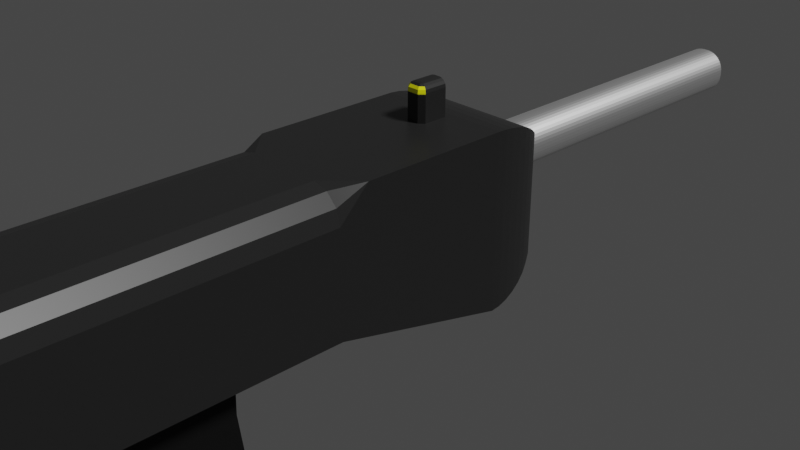 # Source: rifle.blend  (saved by Blender 2.80.74; exported with 4.5.12 LTS)
import bpy
from mathutils import Matrix  # noqa: F401  (used for matrix-valued properties, if any)

bpy.ops.wm.read_factory_settings(use_empty=True)
scene = bpy.context.scene
scene.name = 'Scene'

# ---- collections
col_collection = bpy.data.collections.new('Collection'); scene.collection.children.link(col_collection)

# ---- materials (node trees are filled in below, after node groups)
mat_material = bpy.data.materials.new('Material')
mat_material.alpha_threshold = 0.0
mat_material.line_color = (0.0, 0.0, 0.0, 1.0)
mat_material_001 = bpy.data.materials.new('Material.001')
mat_material_002 = bpy.data.materials.new('Material.002')
mat_material_003 = bpy.data.materials.new('Material.003')

# ---- material node trees
mat_material.use_nodes = True; mat_material.node_tree.nodes.clear()
_N = mat_material.node_tree.nodes; _L = mat_material.node_tree.links
n0 = _N.new('ShaderNodeOutputMaterial'); n0.name = 'Material Output'; n0.location = (300, 300)
n1 = _N.new('ShaderNodeBsdfPrincipled'); n1.name = 'Principled BSDF'; n1.location = (10, 300)
n1.distribution = 'GGX'
n1.subsurface_method = 'BURLEY'
n1.inputs[0].default_value = (0.02634, 0.02634, 0.02634, 1.0)
n1.inputs[1].default_value = 0.4318
n1.inputs[2].default_value = 0.4182
n1.inputs[3].default_value = 1.45
n1.inputs[27].default_value = (0.0, 0.0, 0.0, 1.0)
n1.inputs[28].default_value = 1.0
_L.new(n1.outputs[0], n0.inputs[0])
n0.is_active_output = True
mat_material_001.use_nodes = True; mat_material_001.node_tree.nodes.clear()
_N = mat_material_001.node_tree.nodes; _L = mat_material_001.node_tree.links
n0 = _N.new('ShaderNodeOutputMaterial'); n0.name = 'Material Output'; n0.location = (300, 300)
n1 = _N.new('ShaderNodeBsdfPrincipled'); n1.name = 'Principled BSDF'; n1.location = (10, 300)
n1.distribution = 'GGX'
n1.subsurface_method = 'BURLEY'
n1.inputs[0].default_value = (1.0, 1.0, 1.0, 1.0)
n1.inputs[1].default_value = 1.0
n1.inputs[2].default_value = 0.4636
n1.inputs[3].default_value = 1.45
n1.inputs[27].default_value = (0.0, 0.0, 0.0, 1.0)
n1.inputs[28].default_value = 1.0
_L.new(n1.outputs[0], n0.inputs[0])
n0.is_active_output = True
mat_material_002.use_nodes = True; mat_material_002.node_tree.nodes.clear()
_N = mat_material_002.node_tree.nodes; _L = mat_material_002.node_tree.links
n0 = _N.new('ShaderNodeOutputMaterial'); n0.name = 'Material Output'; n0.location = (300, 300)
n1 = _N.new('ShaderNodeBsdfPrincipled'); n1.name = 'Principled BSDF'; n1.location = (10, 300)
n1.distribution = 'GGX'
n1.subsurface_method = 'BURLEY'
n1.inputs[0].default_value = (0.0, 0.0, 0.0, 1.0)
n1.inputs[1].default_value = 0.4409
n1.inputs[2].default_value = 0.7682
n1.inputs[3].default_value = 1.45
n1.inputs[27].default_value = (0.0, 0.0, 0.0, 1.0)
n1.inputs[28].default_value = 1.0
_L.new(n1.outputs[0], n0.inputs[0])
n0.is_active_output = True
mat_material_003.use_nodes = True; mat_material_003.node_tree.nodes.clear()
_N = mat_material_003.node_tree.nodes; _L = mat_material_003.node_tree.links
n0 = _N.new('ShaderNodeOutputMaterial'); n0.name = 'Material Output'; n0.location = (300, 300)
n1 = _N.new('ShaderNodeBsdfPrincipled'); n1.name = 'Principled BSDF'; n1.location = (10, 300)
n1.distribution = 'GGX'
n1.subsurface_method = 'BURLEY'
n1.inputs[0].default_value = (1.0, 1.0, 0.0, 1.0)
n1.inputs[3].default_value = 1.45
n1.inputs[27].default_value = (0.0, 0.0, 0.0, 1.0)
n1.inputs[28].default_value = 1.0
_L.new(n1.outputs[0], n0.inputs[0])
n0.is_active_output = True

# ---- world
world_world = bpy.data.worlds.new('World'); scene.world = world_world
world_world.use_nodes = True; world_world.node_tree.nodes.clear()
_N = world_world.node_tree.nodes; _L = world_world.node_tree.links
n0 = _N.new('ShaderNodeOutputWorld'); n0.name = 'World Output'; n0.location = (300, 300)
n1 = _N.new('ShaderNodeBackground'); n1.name = 'Background'; n1.location = (10, 300)
n1.inputs[0].default_value = (0.05088, 0.05088, 0.05088, 1.0)
_L.new(n1.outputs[0], n0.inputs[0])
n0.is_active_output = True
world_world.color = (0.05088, 0.05088, 0.05088)
world_world.use_sun_shadow = False
world_world.sun_shadow_jitter_overblur = 0.0

# ---- cameras
cam_camera = bpy.data.cameras.new('Camera')
cam_camera.clip_end = 100.0
cam_camera.ortho_scale = 7.314

# ---- lights
light_light = bpy.data.lights.new('Light', 'SUN')
light_light.transmission_factor = 0.0
light_light.angle = 0.1993
light_light.energy = 3.0
light_light.shadow_soft_size = 0.1
light_light.shadow_cascade_max_distance = 1000.0

# ---- meshes
me_cube = bpy.data.meshes.new('Cube')
me_cube.from_pydata([(0.4853, -4.334, -0.5377), (-0.4853, -4.334, -0.5377), (0.536, 1.418, -0.7), (-0.536, 1.418, -0.7), (0.536, 1.418, 0.7), (-0.536, 1.418, 0.7), (0.02001, 1.418, 0.07423), (0.2656, 1.418, 0.3198), (0.3857, 1.418, -0.1399), (0.05495, 1.418, 0.07673), (0.08919, 1.418, 0.08418), (0.122, 1.418, 0.09642), (0.1528, 1.418, 0.1132), (0.1808, 1.418, 0.1342), (0.2056, 1.418, 0.159), (0.2266, 1.418, 0.187), (0.2434, 1.418, 0.2178), (0.2556, 1.418, 0.2506), (0.2631, 1.418, 0.2849), (-0.2656, 1.418, 0.3198), (-0.02001, 1.418, 0.07423), (-0.3857, 1.418, -0.1399), (-0.2631, 1.418, 0.2849), (-0.2556, 1.418, 0.2506), (-0.2434, 1.418, 0.2178), (-0.2266, 1.418, 0.187), (-0.2056, 1.418, 0.159), (-0.1808, 1.418, 0.1342), (-0.1528, 1.418, 0.1132), (-0.122, 1.418, 0.09642), (-0.08919, 1.418, 0.08418), (-0.05495, 1.418, 0.07673), (0.2656, 1.418, 0.3598), (0.02001, 1.418, 0.6054), (0.5055, 1.418, 0.6576), (0.2631, 1.418, 0.3948), (0.2556, 1.418, 0.429), (0.2434, 1.418, 0.4618), (0.2266, 1.418, 0.4926), (0.2056, 1.418, 0.5206), (0.1808, 1.418, 0.5454), (0.1528, 1.418, 0.5664), (0.122, 1.418, 0.5832), (0.08919, 1.418, 0.5954), (0.05495, 1.418, 0.6029), (-0.02001, 1.418, 0.6054), (-0.2656, 1.418, 0.3598), (-0.5055, 1.418, 0.6576), (-0.05495, 1.418, 0.6029), (-0.08919, 1.418, 0.5954), (-0.122, 1.418, 0.5832), (-0.1528, 1.418, 0.5664), (-0.1808, 1.418, 0.5454), (-0.2056, 1.418, 0.5206), (-0.2266, 1.418, 0.4926), (-0.2434, 1.418, 0.4618), (-0.2556, 1.418, 0.429), (-0.2631, 1.418, 0.3948), (0.1951, 5.418, 0.3223), (0.01749, 5.418, 0.1447), (0.1931, 5.418, 0.2949), (0.1878, 5.418, 0.2705), (0.1791, 5.418, 0.2472), (0.1671, 5.418, 0.2253), (0.1522, 5.418, 0.2053), (0.1345, 5.418, 0.1876), (0.1146, 5.418, 0.1727), (0.09265, 5.418, 0.1607), (0.06927, 5.418, 0.152), (0.04489, 5.418, 0.1467), (-0.01749, 5.418, 0.1447), (-0.1951, 5.418, 0.3223), (-0.04489, 5.418, 0.1467), (-0.06927, 5.418, 0.152), (-0.09265, 5.418, 0.1607), (-0.1146, 5.418, 0.1727), (-0.1345, 5.418, 0.1876), (-0.1522, 5.418, 0.2053), (-0.1671, 5.418, 0.2253), (-0.1791, 5.418, 0.2472), (-0.1878, 5.418, 0.2705), (-0.1931, 5.418, 0.2949), (0.01749, 5.418, 0.5349), (0.1951, 5.418, 0.3573), (0.04489, 5.418, 0.5329), (0.06927, 5.418, 0.5276), (0.09265, 5.418, 0.5189), (0.1146, 5.418, 0.5069), (0.1345, 5.418, 0.492), (0.1522, 5.418, 0.4743), (0.1671, 5.418, 0.4544), (0.1791, 5.418, 0.4325), (0.1878, 5.418, 0.4091), (0.1931, 5.418, 0.3847), (-0.1951, 5.418, 0.3573), (-0.01749, 5.418, 0.5349), (-0.1931, 5.418, 0.3847), (-0.1878, 5.418, 0.4091), (-0.1791, 5.418, 0.4325), (-0.1671, 5.418, 0.4544), (-0.1522, 5.418, 0.4743), (-0.1345, 5.418, 0.492), (-0.1146, 5.418, 0.5069), (-0.09265, 5.418, 0.5189), (-0.06927, 5.418, 0.5276), (-0.04489, 5.418, 0.5329), (0.5903, 1.319, 0.7708), (0.7658, 0.6069, 1.0), (0.6357, 1.223, 0.8301), (0.678, 1.107, 0.8854), (0.7144, 0.9784, 0.9329), (0.7423, 0.8462, 0.9693), (0.7598, 0.7195, 0.9922), (0.5903, 1.319, -0.7708), (0.7658, 0.6069, -1.0), (0.6069, 1.0, -1.0), (0.6357, 1.223, -0.8301), (0.678, 1.107, -0.8854), (0.7144, 0.9784, -0.9329), (0.7423, 0.8462, -0.9693), (0.7598, 0.7195, -0.9922), (-0.7658, 0.6069, 1.0), (-0.5903, 1.319, 0.7708), (-0.7598, 0.7195, 0.9922), (-0.7423, 0.8462, 0.9693), (-0.7144, 0.9784, 0.9329), (-0.678, 1.107, 0.8854), (-0.6357, 1.223, 0.8301), (-0.7658, 0.6069, -1.0), (-0.5903, 1.319, -0.7708), (-0.6069, 1.0, -1.0), (-0.7598, 0.7195, -0.9922), (-0.7423, 0.8462, -0.9693), (-0.7144, 0.9784, -0.9329), (-0.678, 1.107, -0.8854), (-0.6357, 1.223, -0.8301), (0.4853, -2.424, -0.5217), (-0.4853, -2.424, -0.5217), (0.7658, -1.419, -0.5), (-0.7658, -1.419, -0.5), (0.2123, -9.45, 0.8053), (0.1995, -9.45, 0.8103), (0.2064, -9.45, 0.238), (-0.2064, -9.45, 0.238), (-0.4853, -2.438, -0.9471), (-0.4853, -2.386, -1.357), (-0.4853, -2.279, -1.749), (-0.4853, -2.125, -2.124), (-0.4853, -1.933, -2.483), (-0.4853, -1.711, -2.829), (-0.4853, -1.465, -3.166), (-0.4853, -1.205, -3.498), (-0.4853, -3.023, -4.09), (-0.4853, -3.289, -3.739), (-0.4853, -3.544, -3.372), (-0.4853, -3.779, -2.982), (-0.4853, -3.986, -2.566), (-0.4853, -4.155, -2.122), (-0.4853, -4.276, -1.646), (-0.4853, -4.34, -1.14), (0.4853, -3.023, -4.09), (0.4853, -3.289, -3.739), (0.4853, -3.544, -3.372), (0.4853, -3.779, -2.982), (0.4853, -3.986, -2.566), (0.4853, -4.155, -2.122), (0.4853, -4.276, -1.646), (0.4853, -4.34, -1.14), (0.4853, -2.438, -0.9471), (0.4853, -2.386, -1.357), (0.4853, -2.279, -1.749), (0.4853, -2.125, -2.124), (0.4853, -1.933, -2.483), (0.4853, -1.711, -2.829), (0.4853, -1.465, -3.166), (0.4853, -1.205, -3.498), (0.7658, -5.445, 0.6637), (0.4295, -5.445, 1.0), (0.7207, -5.445, 0.8319), (0.5976, -5.445, 0.9549), (-0.4295, -5.445, 1.0), (-0.7658, -5.445, 0.6637), (-0.5976, -5.445, 0.9549), (-0.7207, -5.445, 0.8319), (0.4295, -1.419, 1.0), (0.7658, -1.419, 0.6637), (0.7658, -1.083, 1.0), (0.5976, -1.419, 0.9549), (0.7207, -1.419, 0.8319), (-0.7658, -1.419, 0.6637), (-0.4295, -1.419, 1.0), (-0.7658, -1.083, 1.0), (-0.7207, -1.419, 0.8319), (-0.5976, -1.419, 0.9549), (0.4295, -8.487, 1.0), (0.5976, -8.487, 0.9549), (0.7207, -8.487, 0.8319), (0.7658, -8.487, 0.6637), (-0.7658, -8.487, 0.6637), (-0.7207, -8.487, 0.8319), (-0.5976, -8.487, 0.9549), (-0.4295, -8.487, 1.0), (-0.7658, -5.445, -0.5), (0.7658, -5.445, -0.5), (-0.7658, -8.487, -0.5), (0.7658, -8.487, -0.5), (-0.07245, -6.841, -0.6777), (-0.42, -7.188, -0.6777), (-0.503, -6.506, -0.6351), (-0.1799, -6.858, -0.6777), (-0.2768, -6.907, -0.6777), (-0.3537, -6.984, -0.6777), (-0.403, -7.081, -0.6777), (0.42, -7.188, -0.6777), (0.07245, -6.841, -0.6777), (0.503, -6.506, -0.6351), (0.403, -7.081, -0.6777), (0.3537, -6.984, -0.6777), (0.2768, -6.907, -0.6777), (0.1799, -6.858, -0.6777), (-0.42, -7.914, -0.6777), (-0.192, -8.142, -0.6777), (-0.5717, -8.293, -0.5998), (-0.4027, -8.001, -0.6777), (-0.3532, -8.075, -0.6777), (-0.2792, -8.124, -0.6777), (0.192, -8.142, -0.6777), (0.42, -7.914, -0.6777), (0.5717, -8.293, -0.5998), (0.2792, -8.124, -0.6777), (0.3532, -8.075, -0.6777), (0.4027, -8.001, -0.6777), (-0.1854, -7.646, -2.558), (-0.42, -7.573, -2.326), (-0.2752, -7.634, -2.54), (-0.3513, -7.617, -2.49), (-0.4022, -7.595, -2.415), (-0.05398, -7.514, -2.558), (-0.07245, -7.226, -2.327), (-0.06105, -7.42, -2.54), (-0.06704, -7.332, -2.49), (-0.07104, -7.264, -2.415), (-0.1771, -7.593, -2.558), (-0.403, -7.465, -2.326), (-0.2635, -7.561, -2.54), (-0.3369, -7.525, -2.49), (-0.3858, -7.492, -2.415), (-0.1614, -7.562, -2.558), (-0.3537, -7.369, -2.326), (-0.235, -7.505, -2.54), (-0.2974, -7.448, -2.49), (-0.339, -7.4, -2.415), (-0.1371, -7.538, -2.558), (-0.2768, -7.292, -2.327), (-0.1906, -7.46, -2.54), (-0.2359, -7.386, -2.49), (-0.2661, -7.327, -2.415), (-0.1064, -7.522, -2.558), (-0.1799, -7.243, -2.327), (-0.1345, -7.432, -2.54), (-0.1584, -7.347, -2.49), (-0.1743, -7.28, -2.415), (0.05398, -7.514, -2.558), (0.07245, -7.226, -2.327), (0.06105, -7.42, -2.54), (0.06704, -7.332, -2.49), (0.07104, -7.264, -2.415), (0.1854, -7.646, -2.558), (0.42, -7.573, -2.326), (0.2752, -7.634, -2.54), (0.3513, -7.617, -2.49), (0.4022, -7.595, -2.415), (0.1064, -7.522, -2.558), (0.1799, -7.243, -2.327), (0.1345, -7.432, -2.54), (0.1584, -7.347, -2.49), (0.1743, -7.28, -2.415), (0.1371, -7.538, -2.558), (0.2768, -7.292, -2.327), (0.1906, -7.46, -2.54), (0.2359, -7.386, -2.49), (0.2661, -7.327, -2.415), (0.1614, -7.562, -2.558), (0.3537, -7.369, -2.326), (0.235, -7.505, -2.54), (0.2974, -7.448, -2.49), (0.339, -7.4, -2.415), (0.1771, -7.593, -2.558), (0.403, -7.465, -2.326), (0.2635, -7.561, -2.54), (0.3369, -7.525, -2.49), (0.3858, -7.492, -2.415), (-0.1688, -8.346, -2.558), (-0.192, -8.527, -2.327), (-0.1777, -8.432, -2.54), (-0.1852, -8.496, -2.49), (-0.1902, -8.529, -2.415), (-0.1854, -8.329, -2.558), (-0.42, -8.298, -2.326), (-0.2752, -8.334, -2.54), (-0.3513, -8.33, -2.49), (-0.4022, -8.317, -2.415), (-0.1877, -8.342, -2.558), (-0.2792, -8.509, -2.327), (-0.2227, -8.423, -2.54), (-0.2524, -8.483, -2.49), (-0.2723, -8.513, -2.415), (-0.1841, -8.345, -2.558), (-0.3532, -8.46, -2.326), (-0.2488, -8.405, -2.54), (-0.3037, -8.448, -2.49), (-0.3404, -8.468, -2.415), (-0.1816, -8.348, -2.558), (-0.4027, -8.386, -2.326), (-0.2662, -8.379, -2.54), (-0.3379, -8.397, -2.49), (-0.3859, -8.399, -2.415), (0.1854, -8.329, -2.558), (0.42, -8.298, -2.326), (0.2752, -8.334, -2.54), (0.3513, -8.33, -2.49), (0.4022, -8.317, -2.415), (0.1688, -8.346, -2.558), (0.192, -8.527, -2.327), (0.1777, -8.432, -2.54), (0.1852, -8.496, -2.49), (0.1902, -8.529, -2.415), (0.1816, -8.348, -2.558), (0.4027, -8.386, -2.326), (0.2662, -8.379, -2.54), (0.3379, -8.397, -2.49), (0.3859, -8.399, -2.415), (0.1841, -8.345, -2.558), (0.3532, -8.46, -2.326), (0.2488, -8.405, -2.54), (0.3037, -8.448, -2.49), (0.3404, -8.468, -2.415), (0.1877, -8.342, -2.558), (0.2792, -8.509, -2.327), (0.2227, -8.423, -2.54), (0.2524, -8.483, -2.49), (0.2723, -8.513, -2.415), (-0.4853, -2.986, -4.136), (-0.1212, -2.405, -4.315), (-0.4762, -2.925, -4.199), (-0.4492, -2.849, -4.252), (-0.4059, -2.764, -4.294), (-0.3482, -2.672, -4.322), (-0.2792, -2.578, -4.336), (-0.2022, -2.488, -4.333), (0.1212, -2.405, -4.315), (0.4853, -2.986, -4.136), (0.2022, -2.488, -4.333), (0.2792, -2.578, -4.336), (0.3482, -2.672, -4.322), (0.4059, -2.764, -4.294), (0.4492, -2.849, -4.252), (0.4762, -2.925, -4.199), (0.1212, -1.281, -3.945), (0.4853, -1.172, -3.539), (0.2022, -1.21, -3.912), (0.2792, -1.154, -3.866), (0.3482, -1.117, -3.81), (0.4059, -1.099, -3.746), (0.4492, -1.103, -3.677), (0.4762, -1.128, -3.607), (-0.4853, -1.172, -3.539), (-0.1212, -1.281, -3.945), (-0.4762, -1.128, -3.607), (-0.4492, -1.103, -3.677), (-0.4059, -1.099, -3.746), (-0.3482, -1.117, -3.81), (-0.2792, -1.154, -3.866), (-0.2022, -1.21, -3.912), (0.2029, -9.45, 0.8189), (0.2064, -9.45, 0.8004), (-0.2064, -9.45, 0.8004), (-0.2029, -9.45, 0.8189), (-0.2123, -9.45, 0.8053), (-0.1995, -9.45, 0.8103), (0.58, -9.45, 0.6459), (0.58, -9.45, -0.2356), (-0.58, -9.45, 0.6459), (-0.5459, -9.45, 0.7732), (-0.4527, -9.45, 0.8664), (-0.3253, -9.45, 0.9006), (0.4527, -9.45, 0.8664), (0.5459, -9.45, 0.7732), (-0.58, -9.45, -0.2356), (0.3253, -9.45, 0.9006), (0.2064, -12.45, 0.8004), (-0.2064, -12.45, 0.8004), (-0.2029, -12.45, 0.8189), (-0.2123, -12.45, 0.8053), (-0.1995, -12.45, 0.8103), (0.2123, -12.45, 0.8053), (0.2029, -12.45, 0.8189), (0.1995, -12.45, 0.8103), (0.2064, -12.95, 0.8004), (0.2064, -12.95, 0.238), (-0.2064, -12.95, 0.8004), (-0.2029, -12.95, 0.8189), (-0.2123, -12.95, 0.8053), (-0.1995, -12.95, 0.8103), (0.2123, -12.95, 0.8053), (0.2029, -12.95, 0.8189), (-0.2064, -12.95, 0.238), (0.1995, -12.95, 0.8103), (0.2064, -11.82, -0.4896), (0.2064, -11.38, -0.1505), (0.2064, -11.87, 0.0359), (0.2064, -11.98, -0.1076), (-0.2064, -11.38, -0.1505), (-0.2064, -11.82, -0.4896), (-0.2064, -11.98, -0.1076), (-0.2064, -11.87, 0.0359), (0.4295, -8.448, 1.0), (-0.4295, -8.448, 1.0), (0.0, -8.448, 1.0), (0.0, -8.214, 1.1), (-0.4295, -8.214, 1.1), (0.0, -8.448, 1.1), (-0.4295, -8.448, 1.1), (0.4295, -8.448, 1.1), (0.4295, -8.214, 1.1), (-0.2074, -8.214, 1.1), (-0.4221, -8.214, 1.1), (-0.2074, -8.448, 1.1), (-0.4221, -8.448, 1.1), (0.4221, -8.448, 1.1), (0.4221, -8.214, 1.1), (0.2074, -8.448, 1.1), (0.2074, -8.214, 1.1), (-0.2074, -8.214, 1.3), (-0.4221, -8.214, 1.3), (-0.2074, -8.448, 1.3), (-0.4221, -8.448, 1.3), (0.4221, -8.448, 1.3), (0.4221, -8.214, 1.3), (0.2074, -8.448, 1.3), (0.2074, -8.214, 1.3), (-0.4221, -8.214, 1.4), (-0.4221, -8.448, 1.4), (0.4221, -8.448, 1.4), (0.4221, -8.214, 1.4), (-0.1245, 0.5104, 1.0), (0.1245, 0.5104, 1.0), (0.1245, 0.2357, 1.0), (0.06985, 0.181, 1.0), (-0.06985, 0.181, 1.0), (-0.1245, 0.2357, 1.0), (-0.1245, 0.5104, 1.3), (0.1245, 0.5104, 1.3), (0.1245, 0.2357, 1.3), (0.06985, 0.181, 1.3), (-0.06985, 0.181, 1.3), (-0.1245, 0.2357, 1.3), (0.4295, -8.136, 1.0), (0.4295, -8.214, 1.078), (0.4295, -8.292, 1.0), (0.4295, -8.166, 1.006), (0.4295, -8.191, 1.023), (0.4295, -8.208, 1.048), (-0.4295, -8.214, 1.078), (-0.4295, -8.136, 1.0), (-0.4295, -8.292, 1.0), (-0.4295, -8.208, 1.048), (-0.4295, -8.191, 1.023), (-0.4295, -8.166, 1.006), (0.0, -8.214, 1.078), (0.0, -8.136, 1.0), (0.0, -8.208, 1.048), (0.0, -8.191, 1.023), (0.0, -8.166, 1.006), (-0.4221, -8.214, 1.4), (-0.2074, -8.214, 1.3), (-0.3399, -8.214, 1.392), (-0.2703, -8.214, 1.371), (-0.2237, -8.214, 1.338), (-0.2074, -8.448, 1.3), (-0.4221, -8.448, 1.4), (-0.2237, -8.448, 1.338), (-0.2703, -8.448, 1.371), (-0.3399, -8.448, 1.392), (0.4221, -8.448, 1.4), (0.2074, -8.448, 1.3), (0.3399, -8.448, 1.392), (0.2703, -8.448, 1.371), (0.2237, -8.448, 1.338), (0.2074, -8.214, 1.3), (0.4221, -8.214, 1.4), (0.2237, -8.214, 1.338), (0.2703, -8.214, 1.371), (0.3399, -8.214, 1.392), (-0.1245, 0.5104, 1.311), (-0.03571, 0.5104, 1.4), (-0.1178, 0.5104, 1.345), (-0.09852, 0.5104, 1.374), (-0.0697, 0.5104, 1.393), (0.03571, 0.5104, 1.4), (0.1245, 0.5104, 1.311), (0.0697, 0.5104, 1.393), (0.09852, 0.5104, 1.374), (0.1178, 0.5104, 1.345), (0.1245, 0.2357, 1.311), (0.03571, 0.2725, 1.4), (0.1178, 0.2385, 1.345), (0.09852, 0.2465, 1.374), (0.0697, 0.2584, 1.393), (0.03305, 0.2698, 1.4), (0.06985, 0.181, 1.311), (0.04713, 0.2358, 1.393), (0.05907, 0.207, 1.374), (0.06704, 0.1878, 1.345), (-0.06985, 0.181, 1.311), (-0.03305, 0.2698, 1.4), (-0.06704, 0.1878, 1.345), (-0.05907, 0.207, 1.374), (-0.04713, 0.2358, 1.393), (-0.03571, 0.2725, 1.4), (-0.1245, 0.2357, 1.311), (-0.0697, 0.2584, 1.393), (-0.09852, 0.2465, 1.374), (-0.1178, 0.2385, 1.345), (-0.06771, -12.59, -1.762), (-0.2064, -12.38, -1.628), (-0.137, -12.51, -1.744), (-0.1878, -12.44, -1.695), (0.2064, -12.38, -1.628), (0.06771, -12.59, -1.762), (0.1878, -12.44, -1.695), (0.137, -12.51, -1.744), (-0.2064, -12.95, -1.627), (-0.06771, -12.81, -1.762), (-0.1878, -12.93, -1.695), (-0.137, -12.88, -1.744), (0.06771, -12.81, -1.762), (0.2064, -12.95, -1.627), (0.137, -12.88, -1.744), (0.1878, -12.93, -1.695), (-0.02001, 5.418, 0.6054), (-0.05495, 5.418, 0.6029), (-0.08919, 5.418, 0.5954), (-0.122, 5.418, 0.5832), (-0.1528, 5.418, 0.5664), (-0.1808, 5.418, 0.5454), (-0.2056, 5.418, 0.5206), (-0.2266, 5.418, 0.4926), (-0.2434, 5.418, 0.4618), (-0.2556, 5.418, 0.429), (-0.2631, 5.418, 0.3948), (-0.2656, 5.418, 0.3598), (-0.05495, 5.418, 0.07673), (-0.02001, 5.418, 0.07423), (-0.08919, 5.418, 0.08418), (-0.122, 5.418, 0.09642), (-0.1528, 5.418, 0.1132), (-0.1808, 5.418, 0.1342), (-0.2056, 5.418, 0.159), (-0.2266, 5.418, 0.187), (-0.2434, 5.418, 0.2178), (-0.2556, 5.418, 0.2506), (-0.2631, 5.418, 0.2849), (-0.2656, 5.418, 0.3198), (0.2631, 5.418, 0.2849), (0.2656, 5.418, 0.3198), (0.2556, 5.418, 0.2506), (0.2434, 5.418, 0.2178), (0.2266, 5.418, 0.187), (0.2056, 5.418, 0.159), (0.1808, 5.418, 0.1342), (0.1528, 5.418, 0.1132), (0.122, 5.418, 0.09642), (0.08919, 5.418, 0.08418), (0.05495, 5.418, 0.07673), (0.02001, 5.418, 0.07423), (0.2656, 5.418, 0.3598), (0.2631, 5.418, 0.3948), (0.2556, 5.418, 0.429), (0.2434, 5.418, 0.4618), (0.2266, 5.418, 0.4926), (0.2056, 5.418, 0.5206), (0.1808, 5.418, 0.5454), (0.1528, 5.418, 0.5664), (0.122, 5.418, 0.5832), (0.08919, 5.418, 0.5954), (0.05495, 5.418, 0.6029), (0.02001, 5.418, 0.6054), (-0.01749, 3.508, 0.5349), (-0.04489, 3.508, 0.5329), (-0.06927, 3.508, 0.5276), (-0.09265, 3.508, 0.5189), (-0.1146, 3.508, 0.5069), (-0.1345, 3.508, 0.492), (-0.1522, 3.508, 0.4743), (-0.1671, 3.508, 0.4544), (-0.1791, 3.508, 0.4325), (-0.1878, 3.508, 0.4091), (-0.1931, 3.508, 0.3847), (-0.1951, 3.508, 0.3573), (-0.04489, 3.508, 0.1467), (-0.01749, 3.508, 0.1447), (-0.06927, 3.508, 0.152), (-0.09265, 3.508, 0.1607), (-0.1146, 3.508, 0.1727), (-0.1345, 3.508, 0.1876), (-0.1522, 3.508, 0.2053), (-0.1671, 3.508, 0.2253), (-0.1791, 3.508, 0.2472), (-0.1878, 3.508, 0.2705), (-0.1931, 3.508, 0.2949), (-0.1951, 3.508, 0.3223), (0.1931, 3.508, 0.2949), (0.1951, 3.508, 0.3223), (0.1878, 3.508, 0.2705), (0.1791, 3.508, 0.2472), (0.1671, 3.508, 0.2253), (0.1522, 3.508, 0.2053), (0.1345, 3.508, 0.1876), (0.1146, 3.508, 0.1727), (0.09265, 3.508, 0.1607), (0.06927, 3.508, 0.152), (0.04489, 3.508, 0.1467), (0.01749, 3.508, 0.1447), (0.1951, 3.508, 0.3573), (0.1931, 3.508, 0.3847), (0.1878, 3.508, 0.4091), (0.1791, 3.508, 0.4325), (0.1671, 3.508, 0.4544), (0.1522, 3.508, 0.4743), (0.1345, 3.508, 0.492), (0.1146, 3.508, 0.5069), (0.09265, 3.508, 0.5189), (0.06927, 3.508, 0.5276), (0.04489, 3.508, 0.5329), (0.01749, 3.508, 0.5349)], [], [(122, 106, 4, 5), (184, 190, 180, 177), (129, 122, 5, 3), (202, 181, 189, 139), (180, 182, 200, 201), (45, 33, 587, 540), (175, 160, 351, 359), (113, 115, 130, 129, 3, 2), (32, 7, 565, 576), (21, 20, 6, 8, 2, 3), (19, 46, 551, 563), (74, 75, 604, 603), (8, 7, 32, 34, 4, 2), (34, 33, 45, 47, 5, 4), (47, 46, 19, 21, 3, 5), (6, 9, 8), (9, 10, 8), (10, 11, 8), (11, 12, 8), (12, 13, 8), (13, 14, 8), (14, 15, 8), (15, 16, 8), (16, 17, 8), (17, 18, 8), (18, 7, 8), (19, 22, 21), (22, 23, 21), (23, 24, 21), (24, 25, 21), (25, 26, 21), (26, 27, 21), (27, 28, 21), (28, 29, 21), (29, 30, 21), (30, 31, 21), (31, 20, 21), (32, 35, 34), (35, 36, 34), (36, 37, 34), (37, 38, 34), (38, 39, 34), (39, 40, 34), (40, 41, 34), (41, 42, 34), (42, 43, 34), (43, 44, 34), (44, 33, 34), (45, 48, 47), (48, 49, 47), (49, 50, 47), (50, 51, 47), (51, 52, 47), (52, 53, 47), (53, 54, 47), (54, 55, 47), (55, 56, 47), (56, 57, 47), (57, 46, 47), (45, 540, 541, 48), (48, 541, 542, 49), (49, 542, 543, 50), (50, 543, 544, 51), (51, 544, 545, 52), (52, 545, 546, 53), (53, 546, 547, 54), (54, 547, 548, 55), (55, 548, 549, 56), (56, 549, 550, 57), (57, 550, 551, 46), (553, 20, 31, 552), (552, 31, 30, 554), (554, 30, 29, 555), (555, 29, 28, 556), (556, 28, 27, 557), (557, 27, 26, 558), (558, 26, 25, 559), (559, 25, 24, 560), (560, 24, 23, 561), (561, 23, 22, 562), (562, 22, 19, 563), (565, 7, 18, 564), (564, 18, 17, 566), (566, 17, 16, 567), (567, 16, 15, 568), (568, 15, 14, 569), (569, 14, 13, 570), (570, 13, 12, 571), (571, 12, 11, 572), (572, 11, 10, 573), (573, 10, 9, 574), (574, 9, 6, 575), (32, 576, 577, 35), (35, 577, 578, 36), (36, 578, 579, 37), (37, 579, 580, 38), (38, 580, 581, 39), (39, 581, 582, 40), (40, 582, 583, 41), (41, 583, 584, 42), (42, 584, 585, 43), (43, 585, 586, 44), (44, 586, 587, 33), (6, 20, 553, 575), (113, 116, 115), (116, 117, 115), (117, 118, 115), (118, 119, 115), (119, 120, 115), (120, 114, 115), (128, 131, 130), (131, 132, 130), (132, 133, 130), (133, 134, 130), (134, 135, 130), (135, 129, 130), (107, 114, 120, 112), (112, 120, 119, 111), (111, 119, 118, 110), (110, 118, 117, 109), (109, 117, 116, 108), (108, 116, 113, 106), (122, 129, 135, 127), (127, 135, 134, 126), (126, 134, 133, 125), (125, 133, 132, 124), (124, 132, 131, 123), (123, 131, 128, 121), (121, 107, 112, 123), (123, 112, 111, 124), (124, 111, 110, 125), (125, 110, 109, 126), (126, 109, 108, 127), (127, 108, 106, 122), (106, 113, 2, 4), (128, 130, 115, 114, 138, 139), (121, 191, 450, 445), (139, 189, 191, 121, 128), (114, 107, 186, 185, 138), (1, 0, 203, 202), (0, 136, 138, 203), (137, 1, 202, 139), (136, 137, 139, 138), (152, 151, 366, 342), (367, 358, 350, 343), (377, 376, 391, 392), (151, 175, 359, 366), (136, 0, 167, 168), (168, 167, 166, 169), (169, 166, 165, 170), (170, 165, 164, 171), (171, 164, 163, 172), (172, 163, 162, 173), (173, 162, 161, 174), (174, 161, 160, 175), (137, 136, 168, 144), (144, 168, 169, 145), (145, 169, 170, 146), (146, 170, 171, 147), (147, 171, 172, 148), (148, 172, 173, 149), (149, 173, 174, 150), (150, 174, 175, 151), (0, 1, 159, 167), (167, 159, 158, 166), (166, 158, 157, 165), (165, 157, 156, 164), (164, 156, 155, 163), (163, 155, 154, 162), (162, 154, 153, 161), (161, 153, 152, 160), (1, 137, 144, 159), (159, 144, 145, 158), (158, 145, 146, 157), (157, 146, 147, 156), (156, 147, 148, 155), (155, 148, 149, 154), (154, 149, 150, 153), (153, 150, 151, 152), (184, 187, 186), (187, 188, 186), (188, 185, 186), (189, 192, 191), (192, 193, 191), (193, 190, 191), (184, 177, 179, 187), (187, 179, 178, 188), (188, 178, 176, 185), (189, 181, 183, 192), (192, 183, 182, 193), (193, 182, 180, 190), (138, 185, 176, 203), (195, 194, 389, 386), (178, 179, 195, 196), (182, 183, 199, 200), (181, 202, 204, 198), (179, 177, 194, 195), (183, 181, 198, 199), (203, 176, 197, 205), (176, 178, 196, 197), (222, 221, 226, 228, 205, 204), (208, 207, 220, 222, 204, 202), (258, 209, 206, 238), (215, 214, 206, 208, 202, 203), (228, 227, 213, 215, 203, 205), (273, 219, 218, 278), (232, 242, 247, 252, 257, 237, 262, 272, 277, 282, 287, 267, 317, 327, 332, 337, 322, 292, 302, 307, 312, 297), (206, 209, 208), (209, 210, 208), (210, 211, 208), (211, 212, 208), (212, 207, 208), (213, 216, 215), (216, 217, 215), (217, 218, 215), (218, 219, 215), (219, 214, 215), (288, 216, 213, 268), (278, 218, 217, 283), (283, 217, 216, 288), (293, 221, 225, 303), (213, 227, 318, 268), (220, 207, 233, 298), (248, 211, 210, 253), (253, 210, 209, 258), (263, 214, 219, 273), (206, 214, 263, 238), (243, 212, 211, 248), (220, 223, 222), (223, 224, 222), (224, 225, 222), (225, 221, 222), (226, 229, 228), (229, 230, 228), (230, 231, 228), (231, 227, 228), (230, 333, 328, 231), (229, 338, 333, 230), (226, 323, 338, 229), (226, 221, 293, 323), (308, 224, 223, 313), (231, 328, 318, 227), (303, 225, 224, 308), (313, 223, 220, 298), (272, 262, 264, 274), (274, 264, 265, 275), (275, 265, 266, 276), (276, 266, 263, 273), (277, 272, 274, 279), (279, 274, 275, 280), (280, 275, 276, 281), (281, 276, 273, 278), (282, 277, 279, 284), (284, 279, 280, 285), (285, 280, 281, 286), (286, 281, 278, 283), (287, 282, 284, 289), (289, 284, 285, 290), (290, 285, 286, 291), (291, 286, 283, 288), (267, 287, 289, 269), (269, 289, 290, 270), (270, 290, 291, 271), (271, 291, 288, 268), (242, 232, 234, 244), (244, 234, 235, 245), (245, 235, 236, 246), (246, 236, 233, 243), (247, 242, 244, 249), (249, 244, 245, 250), (250, 245, 246, 251), (251, 246, 243, 248), (252, 247, 249, 254), (254, 249, 250, 255), (255, 250, 251, 256), (256, 251, 248, 253), (257, 252, 254, 259), (259, 254, 255, 260), (260, 255, 256, 261), (261, 256, 253, 258), (237, 257, 259, 239), (239, 259, 260, 240), (240, 260, 261, 241), (241, 261, 258, 238), (262, 237, 239, 264), (264, 239, 240, 265), (265, 240, 241, 266), (266, 241, 238, 263), (322, 337, 339, 324), (324, 339, 340, 325), (325, 340, 341, 326), (326, 341, 338, 323), (337, 332, 334, 339), (339, 334, 335, 340), (340, 335, 336, 341), (341, 336, 333, 338), (332, 327, 329, 334), (334, 329, 330, 335), (335, 330, 331, 336), (336, 331, 328, 333), (327, 317, 319, 329), (329, 319, 320, 330), (330, 320, 321, 331), (331, 321, 318, 328), (302, 292, 294, 304), (304, 294, 295, 305), (305, 295, 296, 306), (306, 296, 293, 303), (307, 302, 304, 309), (309, 304, 305, 310), (310, 305, 306, 311), (311, 306, 303, 308), (312, 307, 309, 314), (314, 309, 310, 315), (315, 310, 311, 316), (316, 311, 308, 313), (297, 312, 314, 299), (299, 314, 315, 300), (300, 315, 316, 301), (301, 316, 313, 298), (292, 322, 324, 294), (294, 324, 325, 295), (295, 325, 326, 296), (296, 326, 323, 293), (232, 297, 299, 234), (234, 299, 300, 235), (235, 300, 301, 236), (236, 301, 298, 233), (317, 267, 269, 319), (319, 269, 270, 320), (320, 270, 271, 321), (321, 271, 268, 318), (233, 207, 212, 243), (343, 350, 352, 349), (349, 352, 353, 348), (348, 353, 354, 347), (347, 354, 355, 346), (346, 355, 356, 345), (345, 356, 357, 344), (344, 357, 351, 342), (350, 358, 360, 352), (352, 360, 361, 353), (353, 361, 362, 354), (354, 362, 363, 355), (355, 363, 364, 356), (356, 364, 365, 357), (357, 365, 359, 351), (342, 366, 368, 344), (344, 368, 369, 345), (345, 369, 370, 346), (346, 370, 371, 347), (347, 371, 372, 348), (348, 372, 373, 349), (349, 373, 367, 343), (358, 367, 373, 360), (360, 373, 372, 361), (361, 372, 371, 362), (362, 371, 370, 363), (363, 370, 369, 364), (364, 369, 368, 365), (365, 368, 366, 359), (160, 152, 342, 351), (194, 201, 385, 389), (200, 199, 383, 384), (196, 195, 386, 387), (198, 204, 388, 382), (201, 200, 384, 385), (197, 196, 387, 380), (204, 205, 381, 388), (205, 197, 380, 381), (199, 198, 382, 383), (375, 142, 381, 380), (376, 377, 383, 382), (378, 379, 385, 384), (140, 374, 387, 386), (142, 143, 388, 381), (141, 140, 386, 389), (377, 378, 384, 383), (374, 375, 380, 387), (379, 141, 389, 385), (143, 376, 382, 388), (397, 394, 403, 407), (141, 379, 394, 397), (140, 141, 397, 395), (379, 378, 393, 394), (378, 377, 392, 393), (374, 140, 395, 396), (399, 406, 532, 537), (375, 374, 396, 390), (142, 375, 390, 410, 409), (399, 398, 405, 404, 407, 403, 402, 401, 400, 406), (395, 397, 407, 404), (394, 393, 402, 403), (413, 408, 528, 525), (393, 392, 401, 402), (396, 395, 404, 405), (143, 142, 409, 412), (390, 396, 405, 398), (408, 411, 399, 537, 528), (392, 391, 400, 401), (406, 414, 413, 525, 532), (391, 415, 414, 406, 400), (376, 143, 412, 415, 391), (408, 409, 410, 411), (412, 413, 414, 415), (412, 409, 408, 413), (411, 410, 390, 398, 399), (469, 463, 420, 419), (458, 469, 419, 424), (177, 180, 464, 470, 457), (201, 194, 416, 418, 417), (416, 459, 458, 424, 423), (424, 419, 432, 430), (422, 421, 427, 428), (417, 418, 421, 422), (418, 416, 423, 421), (180, 201, 417, 465, 464), (463, 465, 417, 422, 420), (426, 428, 436, 434), (421, 419, 425, 427), (420, 422, 428, 426), (419, 420, 426, 425), (429, 430, 438, 437), (423, 424, 430, 429), (419, 421, 431, 432), (421, 423, 429, 431), (439, 437, 443, 484, 486, 487, 488, 485), (436, 435, 479, 481, 482, 483, 480, 442), (432, 431, 439, 440), (425, 426, 434, 433), (431, 429, 437, 439), (427, 425, 433, 435), (428, 427, 435, 436), (430, 432, 440, 438), (435, 433, 475, 479), (440, 439, 485, 489), (437, 438, 444, 443), (434, 436, 442, 441), (480, 474, 441, 442), (438, 440, 489, 491, 492, 493, 490, 444), (444, 490, 484, 443), (447, 446, 452, 453), (107, 121, 445, 446), (184, 186, 447, 448), (191, 190, 449, 450), (186, 107, 446, 447), (190, 184, 448, 449), (453, 452, 500, 504), (450, 449, 455, 456), (446, 445, 451, 452), (445, 450, 456, 451), (449, 448, 454, 455), (448, 447, 453, 454), (451, 456, 520, 494), (456, 455, 514, 520), (455, 454, 510, 514), (454, 453, 504, 510), (499, 495, 519, 515, 509, 505), (457, 460, 459), (460, 461, 459), (461, 462, 459), (462, 458, 459), (463, 466, 465), (466, 467, 465), (467, 468, 465), (468, 464, 465), (470, 464, 468, 473), (473, 468, 467, 472), (472, 467, 466, 471), (471, 466, 463, 469), (457, 470, 473, 460), (460, 473, 472, 461), (461, 472, 471, 462), (462, 471, 469, 458), (194, 177, 457, 459, 416), (479, 475, 478, 481), (481, 478, 477, 482), (482, 477, 476, 483), (483, 476, 474, 480), (484, 490, 493, 486), (486, 493, 492, 487), (487, 492, 491, 488), (488, 491, 489, 485), (433, 434, 441, 474, 476, 477, 478, 475), (505, 509, 511, 508), (508, 511, 512, 507), (507, 512, 513, 506), (506, 513, 510, 504), (515, 519, 521, 518), (518, 521, 522, 517), (517, 522, 523, 516), (516, 523, 520, 514), (509, 515, 518, 511), (511, 518, 517, 512), (512, 517, 516, 513), (513, 516, 514, 510), (504, 500, 503, 506), (506, 503, 502, 507), (507, 502, 501, 508), (508, 501, 499, 505), (494, 520, 523, 496), (496, 523, 522, 497), (497, 522, 521, 498), (498, 521, 519, 495), (452, 451, 494, 496, 497, 498, 495, 499, 501, 502, 503, 500), (525, 528, 530, 527), (527, 530, 531, 526), (526, 531, 529, 524), (533, 536, 538, 535), (535, 538, 539, 534), (534, 539, 537, 532), (524, 533, 535, 526), (526, 535, 534, 527), (527, 534, 532, 525), (536, 529, 531, 538), (538, 531, 530, 539), (539, 530, 528, 537), (524, 529, 536, 533), (95, 105, 541, 540), (105, 104, 542, 541), (104, 103, 543, 542), (103, 102, 544, 543), (102, 101, 545, 544), (101, 100, 546, 545), (100, 99, 547, 546), (99, 98, 548, 547), (98, 97, 549, 548), (97, 96, 550, 549), (96, 94, 551, 550), (72, 70, 553, 552), (73, 72, 552, 554), (74, 73, 554, 555), (75, 74, 555, 556), (76, 75, 556, 557), (77, 76, 557, 558), (78, 77, 558, 559), (79, 78, 559, 560), (80, 79, 560, 561), (81, 80, 561, 562), (71, 81, 562, 563), (60, 58, 565, 564), (61, 60, 564, 566), (62, 61, 566, 567), (63, 62, 567, 568), (64, 63, 568, 569), (65, 64, 569, 570), (66, 65, 570, 571), (67, 66, 571, 572), (68, 67, 572, 573), (69, 68, 573, 574), (59, 69, 574, 575), (83, 93, 577, 576), (93, 92, 578, 577), (92, 91, 579, 578), (91, 90, 580, 579), (90, 89, 581, 580), (89, 88, 582, 581), (88, 87, 583, 582), (87, 86, 584, 583), (86, 85, 585, 584), (85, 84, 586, 585), (84, 82, 587, 586), (70, 59, 575, 553), (58, 83, 576, 565), (94, 71, 563, 551), (82, 95, 540, 587), (601, 600, 602, 603, 604, 605, 606, 607, 608, 609, 610, 611, 599, 598, 597, 596, 595, 594, 593, 592, 591, 590, 589, 588, 635, 634, 633, 632, 631, 630, 629, 628, 627, 626, 625, 624, 613, 612, 614, 615, 616, 617, 618, 619, 620, 621, 622, 623), (85, 86, 632, 633), (104, 105, 589, 590), (65, 66, 619, 618), (75, 76, 605, 604), (84, 85, 633, 634), (103, 104, 590, 591), (66, 67, 620, 619), (76, 77, 606, 605), (82, 84, 634, 635), (102, 103, 591, 592), (67, 68, 621, 620), (77, 78, 607, 606), (59, 70, 601, 623), (101, 102, 592, 593), (68, 69, 622, 621), (78, 79, 608, 607), (83, 58, 613, 624), (100, 101, 593, 594), (69, 59, 623, 622), (79, 80, 609, 608), (71, 94, 599, 611), (99, 100, 594, 595), (93, 83, 624, 625), (80, 81, 610, 609), (95, 82, 635, 588), (98, 99, 595, 596), (92, 93, 625, 626), (81, 71, 611, 610), (97, 98, 596, 597), (91, 92, 626, 627), (58, 60, 612, 613), (96, 97, 597, 598), (90, 91, 627, 628), (60, 61, 614, 612), (94, 96, 598, 599), (89, 90, 628, 629), (61, 62, 615, 614), (70, 72, 600, 601), (88, 89, 629, 630), (62, 63, 616, 615), (72, 73, 602, 600), (87, 88, 630, 631), (63, 64, 617, 616), (73, 74, 603, 602), (86, 87, 631, 632), (105, 95, 588, 589), (64, 65, 618, 617)])
me_cube.polygons.foreach_set('material_index', [0, 0, 0, 0, 0, 1, 2, 0, 1, 0, 1, 1, 0, 0, 0, 0, 0, 0, 0, 0, 0, 0, 0, 0, 0, 0, 0, 0, 0, 0, 0, 0, 0, 0, 0, 0, 0, 0, 0, 0, 0, 0, 0, 0, 0, 0, 0, 0, 0, 0, 0, 0, 0, 0, 0, 0, 0, 0, 0, 1, 1, 1, 1, 1, 1, 1, 1, 1, 1, 1, 1, 1, 1, 1, 1, 1, 1, 1, 1, 1, 1, 1, 1, 1, 1, 1, 1, 1, 1, 1, 1, 1, 1, 1, 1, 1, 1, 1, 1, 1, 1, 1, 1, 1, 0, 0, 0, 0, 0, 0, 0, 0, 0, 0, 0, 0, 0, 0, 0, 0, 0, 0, 0, 0, 0, 0, 0, 0, 0, 0, 0, 0, 0, 0, 0, 0, 0, 0, 0, 0, 0, 0, 0, 2, 2, 0, 2, 2, 2, 2, 2, 2, 2, 2, 2, 2, 2, 2, 2, 2, 2, 2, 2, 2, 2, 2, 2, 2, 2, 2, 2, 2, 2, 2, 2, 2, 2, 2, 2, 0, 0, 0, 0, 0, 0, 0, 0, 0, 0, 0, 0, 0, 0, 0, 0, 0, 0, 0, 0, 0, 0, 0, 0, 0, 0, 0, 0, 0, 0, 0, 0, 0, 0, 0, 0, 0, 0, 0, 0, 0, 0, 0, 0, 0, 0, 0, 0, 0, 0, 0, 0, 0, 0, 0, 0, 0, 0, 0, 0, 0, 0, 0, 0, 0, 0, 0, 0, 0, 0, 0, 0, 0, 0, 0, 0, 0, 0, 0, 0, 0, 0, 0, 0, 0, 0, 0, 0, 0, 0, 0, 0, 0, 0, 0, 0, 0, 0, 0, 0, 0, 0, 0, 0, 0, 0, 0, 0, 0, 0, 0, 0, 0, 0, 0, 0, 0, 0, 0, 0, 0, 0, 0, 0, 0, 0, 0, 0, 0, 0, 0, 0, 0, 0, 0, 0, 0, 0, 0, 0, 0, 0, 0, 0, 0, 0, 0, 0, 0, 0, 0, 0, 0, 0, 2, 2, 2, 2, 2, 2, 2, 2, 2, 2, 2, 2, 2, 2, 2, 2, 2, 2, 2, 2, 2, 2, 2, 2, 2, 2, 2, 2, 2, 0, 0, 0, 0, 0, 0, 0, 0, 0, 0, 0, 0, 0, 0, 0, 0, 0, 0, 0, 0, 0, 0, 0, 0, 0, 0, 0, 0, 0, 0, 0, 0, 0, 0, 0, 0, 0, 0, 0, 0, 0, 0, 0, 0, 0, 0, 0, 0, 0, 0, 0, 0, 0, 0, 0, 0, 0, 0, 0, 0, 0, 0, 0, 0, 3, 3, 0, 0, 0, 0, 0, 0, 0, 0, 0, 0, 0, 0, 0, 0, 0, 0, 0, 0, 0, 0, 0, 0, 0, 0, 0, 0, 3, 3, 3, 0, 0, 0, 0, 0, 0, 0, 0, 0, 0, 0, 0, 0, 0, 0, 0, 0, 0, 0, 0, 0, 0, 0, 0, 0, 0, 0, 0, 0, 3, 3, 0, 0, 3, 3, 0, 0, 3, 3, 0, 0, 0, 0, 0, 0, 0, 0, 0, 0, 0, 0, 0, 0, 0, 0, 0, 0, 0, 0, 0, 0, 1, 1, 1, 1, 1, 1, 1, 1, 1, 1, 1, 1, 1, 1, 1, 1, 1, 1, 1, 1, 1, 1, 1, 1, 1, 1, 1, 1, 1, 1, 1, 1, 1, 1, 1, 1, 1, 1, 1, 1, 1, 1, 1, 1, 1, 1, 1, 1, 1, 1, 1, 1, 1, 1, 1, 1, 1, 1, 1, 1, 1, 1, 1, 1, 1, 1, 1, 1, 1, 1, 1, 1, 1, 1, 1, 1, 1, 1, 1, 1, 1, 1, 1, 1, 1, 1, 1, 1, 1, 1, 1, 1, 1, 1, 1, 1])
_uv = me_cube.uv_layers.new(name='UVMap')
_uv.uv.foreach_set('vector', [0.625, 0.0, 0.375, 0.0, 0.375, 0.0, 0.625, 0.0, 0.4299, 0.1361, 0.5701, 0.1361, 0.5701, 0.25, 0.4299, 0.25, 0.375, 0.75, 0.625, 0.75, 0.625, 0.75, 0.375, 0.75, 0.375, 0.5, 0.569, 0.5, 0.569, 0.6139, 0.375, 0.6139, 0.5701, 0.25, 0.5976, 0.25, 0.5976, 0.25, 0.5701, 0.25, 0.7974, 0.6214, 0.7974, 0.6286, 0.7974, 0.6286, 0.7974, 0.6214, 0.5792, 0.894, 0.5792, 0.9921, 0.5792, 0.9921, 0.5792, 0.894, 0.625, 0.75, 0.5759, 0.75, 0.4241, 0.75, 0.375, 0.75, 0.375, 0.75, 0.625, 0.75, 0.7536, 0.6724, 0.7464, 0.6724, 0.7464, 0.6724, 0.7536, 0.6724, 0.6811, 0.5561, 0.7026, 0.6214, 0.7026, 0.6286, 0.6811, 0.6939, 0.625, 0.75, 0.625, 0.5, 0.7464, 0.5776, 0.7536, 0.5776, 0.7536, 0.5776, 0.7464, 0.5776, 0.7162, 0.608, 0.7181, 0.6037, 0.7181, 0.6037, 0.7162, 0.608, 0.6811, 0.6939, 0.7464, 0.6724, 0.7536, 0.6724, 0.8403, 0.7153, 0.875, 0.75, 0.625, 0.75, 0.8403, 0.7153, 0.7974, 0.6286, 0.7974, 0.6214, 0.8403, 0.5347, 0.875, 0.5, 0.875, 0.75, 0.8403, 0.5347, 0.7536, 0.5776, 0.7464, 0.5776, 0.6811, 0.5561, 0.625, 0.5, 0.875, 0.5, 0.7026, 0.6286, 0.7026, 0.6348, 0.6811, 0.6939, 0.7026, 0.6348, 0.7026, 0.6409, 0.6811, 0.6939, 0.7026, 0.6409, 0.7026, 0.6468, 0.6811, 0.6939, 0.7026, 0.6468, 0.7026, 0.6523, 0.6811, 0.6939, 0.7026, 0.6523, 0.7026, 0.6573, 0.6811, 0.6939, 0.7026, 0.6573, 0.7026, 0.6617, 0.6811, 0.6939, 0.7026, 0.6617, 0.7026, 0.6655, 0.6811, 0.6939, 0.7026, 0.6655, 0.7026, 0.6685, 0.6811, 0.6939, 0.7026, 0.6685, 0.7026, 0.6706, 0.6811, 0.6939, 0.7026, 0.6706, 0.7026, 0.672, 0.6811, 0.6939, 0.7026, 0.672, 0.7026, 0.6724, 0.6811, 0.6939, 0.7464, 0.5776, 0.7402, 0.5776, 0.6811, 0.5561, 0.7402, 0.5776, 0.7341, 0.5776, 0.6811, 0.5561, 0.7341, 0.5776, 0.7282, 0.5776, 0.6811, 0.5561, 0.7282, 0.5776, 0.7227, 0.5776, 0.6811, 0.5561, 0.7227, 0.5776, 0.7177, 0.5776, 0.6811, 0.5561, 0.7177, 0.5776, 0.7133, 0.5776, 0.6811, 0.5561, 0.7133, 0.5776, 0.7095, 0.5776, 0.6811, 0.5561, 0.7095, 0.5776, 0.7065, 0.5776, 0.6811, 0.5561, 0.7065, 0.5776, 0.7044, 0.5776, 0.6811, 0.5561, 0.7044, 0.5776, 0.703, 0.5776, 0.6811, 0.5561, 0.703, 0.5776, 0.7026, 0.5776, 0.6811, 0.5561, 0.7536, 0.6724, 0.7598, 0.6724, 0.8403, 0.7153, 0.7598, 0.6724, 0.7659, 0.6724, 0.8403, 0.7153, 0.7659, 0.6724, 0.7718, 0.6724, 0.8403, 0.7153, 0.7718, 0.6724, 0.7773, 0.6724, 0.8403, 0.7153, 0.7773, 0.6724, 0.7823, 0.6724, 0.8403, 0.7153, 0.7823, 0.6724, 0.7867, 0.6724, 0.8403, 0.7153, 0.7867, 0.6724, 0.7905, 0.6724, 0.8403, 0.7153, 0.7905, 0.6724, 0.7935, 0.6724, 0.8403, 0.7153, 0.7935, 0.6724, 0.7956, 0.6724, 0.8403, 0.7153, 0.7956, 0.6724, 0.797, 0.6724, 0.8403, 0.7153, 0.797, 0.6724, 0.7974, 0.6724, 0.8403, 0.7153, 0.7974, 0.6214, 0.7974, 0.6152, 0.8403, 0.5347, 0.7974, 0.6152, 0.7974, 0.6091, 0.8403, 0.5347, 0.7974, 0.6091, 0.7974, 0.6032, 0.8403, 0.5347, 0.7974, 0.6032, 0.7974, 0.5977, 0.8403, 0.5347, 0.7974, 0.5977, 0.7974, 0.5927, 0.8403, 0.5347, 0.7974, 0.5927, 0.7974, 0.5883, 0.8403, 0.5347, 0.7974, 0.5883, 0.7974, 0.5845, 0.8403, 0.5347, 0.7974, 0.5845, 0.7974, 0.5815, 0.8403, 0.5347, 0.7974, 0.5815, 0.7974, 0.5794, 0.8403, 0.5347, 0.7974, 0.5794, 0.7974, 0.578, 0.8403, 0.5347, 0.7974, 0.578, 0.7974, 0.5776, 0.8403, 0.5347, 0.7974, 0.6214, 0.7974, 0.6214, 0.7973, 0.6152, 0.7974, 0.6152, 0.7974, 0.6152, 0.7973, 0.6152, 0.7968, 0.6091, 0.7974, 0.6091, 0.7974, 0.6091, 0.7968, 0.6091, 0.7961, 0.6032, 0.7974, 0.6032, 0.7974, 0.6032, 0.7961, 0.6032, 0.7951, 0.5977, 0.7974, 0.5977, 0.7974, 0.5977, 0.7951, 0.5977, 0.7939, 0.5927, 0.7974, 0.5927, 0.7974, 0.5927, 0.7939, 0.5927, 0.7823, 0.5811, 0.7823, 0.5776, 0.7823, 0.5776, 0.7823, 0.5811, 0.7773, 0.5799, 0.7773, 0.5776, 0.7773, 0.5776, 0.7773, 0.5799, 0.7718, 0.5789, 0.7718, 0.5776, 0.7718, 0.5776, 0.7718, 0.5789, 0.7659, 0.5782, 0.7659, 0.5776, 0.7659, 0.5776, 0.7659, 0.5782, 0.7598, 0.5777, 0.7598, 0.5776, 0.7598, 0.5776, 0.7598, 0.5777, 0.7536, 0.5776, 0.7536, 0.5776, 0.7026, 0.6214, 0.7026, 0.6214, 0.7026, 0.6152, 0.7027, 0.6152, 0.7027, 0.6152, 0.7026, 0.6152, 0.7026, 0.6091, 0.7032, 0.6091, 0.7032, 0.6091, 0.7026, 0.6091, 0.7026, 0.6032, 0.7039, 0.6032, 0.7039, 0.6032, 0.7026, 0.6032, 0.7026, 0.5977, 0.7049, 0.5977, 0.7049, 0.5977, 0.7026, 0.5977, 0.7026, 0.5927, 0.7061, 0.5927, 0.7061, 0.5927, 0.7026, 0.5927, 0.7177, 0.5776, 0.7177, 0.5811, 0.7177, 0.5811, 0.7177, 0.5776, 0.7227, 0.5776, 0.7227, 0.5799, 0.7227, 0.5799, 0.7227, 0.5776, 0.7282, 0.5776, 0.7282, 0.5789, 0.7282, 0.5789, 0.7282, 0.5776, 0.7341, 0.5776, 0.7341, 0.5782, 0.7341, 0.5782, 0.7341, 0.5776, 0.7402, 0.5776, 0.7402, 0.5777, 0.7402, 0.5777, 0.7402, 0.5776, 0.7464, 0.5776, 0.7464, 0.5776, 0.7464, 0.6724, 0.7464, 0.6724, 0.7402, 0.6724, 0.7402, 0.6723, 0.7402, 0.6723, 0.7402, 0.6724, 0.7341, 0.6724, 0.7341, 0.6718, 0.7341, 0.6718, 0.7341, 0.6724, 0.7282, 0.6724, 0.7282, 0.6711, 0.7282, 0.6711, 0.7282, 0.6724, 0.7227, 0.6724, 0.7227, 0.6701, 0.7227, 0.6701, 0.7227, 0.6724, 0.7177, 0.6724, 0.7177, 0.6689, 0.7177, 0.6689, 0.7177, 0.6724, 0.7026, 0.6573, 0.7061, 0.6573, 0.7061, 0.6573, 0.7026, 0.6573, 0.7026, 0.6523, 0.7049, 0.6523, 0.7049, 0.6523, 0.7026, 0.6523, 0.7026, 0.6468, 0.7039, 0.6468, 0.7039, 0.6468, 0.7026, 0.6468, 0.7026, 0.6409, 0.7032, 0.6409, 0.7032, 0.6409, 0.7026, 0.6409, 0.7026, 0.6348, 0.7027, 0.6348, 0.7027, 0.6348, 0.7026, 0.6348, 0.7026, 0.6286, 0.7026, 0.6286, 0.7536, 0.6724, 0.7536, 0.6724, 0.7598, 0.6723, 0.7598, 0.6724, 0.7598, 0.6724, 0.7598, 0.6723, 0.7659, 0.6718, 0.7659, 0.6724, 0.7659, 0.6724, 0.7659, 0.6718, 0.7718, 0.6711, 0.7718, 0.6724, 0.7718, 0.6724, 0.7718, 0.6711, 0.7773, 0.6701, 0.7773, 0.6724, 0.7773, 0.6724, 0.7773, 0.6701, 0.7823, 0.6689, 0.7823, 0.6724, 0.7823, 0.6724, 0.7823, 0.6689, 0.7939, 0.6573, 0.7974, 0.6573, 0.7974, 0.6573, 0.7939, 0.6573, 0.7951, 0.6523, 0.7974, 0.6523, 0.7974, 0.6523, 0.7951, 0.6523, 0.7961, 0.6468, 0.7974, 0.6468, 0.7974, 0.6468, 0.7961, 0.6468, 0.7968, 0.6409, 0.7974, 0.6409, 0.7974, 0.6409, 0.7968, 0.6409, 0.7973, 0.6348, 0.7974, 0.6348, 0.7974, 0.6348, 0.7973, 0.6348, 0.7974, 0.6286, 0.7974, 0.6286, 0.7026, 0.6286, 0.7026, 0.6214, 0.7026, 0.6214, 0.7026, 0.6286, 0.625, 0.75, 0.6241, 0.75, 0.5759, 0.75, 0.6241, 0.75, 0.6216, 0.75, 0.5759, 0.75, 0.6216, 0.75, 0.6166, 0.75, 0.5759, 0.75, 0.6166, 0.75, 0.6212, 0.75, 0.5759, 0.75, 0.6212, 0.75, 0.624, 0.75, 0.5759, 0.75, 0.624, 0.75, 0.625, 0.75, 0.5759, 0.75, 0.375, 0.7279, 0.376, 0.7342, 0.375, 0.75, 0.376, 0.7342, 0.3788, 0.7414, 0.375, 0.75, 0.3788, 0.7414, 0.3834, 0.75, 0.375, 0.75, 0.3834, 0.75, 0.3893, 0.75, 0.375, 0.75, 0.3893, 0.75, 0.3962, 0.75, 0.375, 0.75, 0.3962, 0.75, 0.4036, 0.75, 0.375, 0.75, 0.375, 0.5221, 0.125, 0.5221, 0.126, 0.5158, 0.374, 0.5158, 0.374, 0.5158, 0.126, 0.5158, 0.1288, 0.5086, 0.3712, 0.5086, 0.3712, 0.5086, 0.1288, 0.5086, 0.1334, 0.5, 0.3666, 0.5, 0.3666, 0.5, 0.1334, 0.5, 0.1284, 0.5, 0.3716, 0.5, 0.3716, 0.5, 0.1284, 0.5, 0.1259, 0.5, 0.3741, 0.5, 0.3741, 0.5, 0.1259, 0.5, 0.125, 0.5, 0.375, 0.5, 0.625, 0.75, 0.375, 0.75, 0.3759, 0.75, 0.6241, 0.75, 0.6241, 0.75, 0.3759, 0.75, 0.3784, 0.75, 0.6216, 0.75, 0.6216, 0.75, 0.3784, 0.75, 0.3834, 0.75, 0.6166, 0.75, 0.6166, 0.75, 0.3834, 0.75, 0.3788, 0.7414, 0.6212, 0.7414, 0.6212, 0.7414, 0.3788, 0.7414, 0.376, 0.7342, 0.624, 0.7342, 0.624, 0.7342, 0.376, 0.7342, 0.375, 0.7279, 0.625, 0.7279, 0.625, 0.02211, 0.375, 0.02211, 0.376, 0.01578, 0.624, 0.01578, 0.624, 0.01578, 0.376, 0.01578, 0.3788, 0.008648, 0.6212, 0.008648, 0.6212, 0.008648, 0.3788, 0.008648, 0.3834, 0.0, 0.6166, 0.0, 0.6166, 0.0, 0.3834, 0.0, 0.3784, 0.0, 0.6216, 0.0, 0.6216, 0.0, 0.3784, 0.0, 0.3759, 0.0, 0.6241, 0.0, 0.6241, 0.0, 0.3759, 0.0, 0.375, 0.0, 0.625, 0.0, 0.375, 0.5, 0.125, 0.5, 0.125, 0.5, 0.375, 0.5, 0.375, 0.7721, 0.4241, 0.75, 0.5759, 0.75, 0.625, 0.7721, 0.625, 0.8861, 0.375, 0.8861, 0.625, 0.7279, 0.625, 0.6329, 0.625, 0.6329, 0.625, 0.7279, 0.375, 0.6139, 0.569, 0.6139, 0.625, 0.6329, 0.625, 0.7279, 0.375, 0.7279, 0.125, 0.5221, 0.375, 0.5221, 0.375, 0.6171, 0.319, 0.6361, 0.125, 0.6361, 0.4208, 0.9921, 0.5792, 0.9921, 0.625, 1.0, 0.375, 1.0, 0.5792, 0.9921, 0.5792, 0.894, 0.625, 0.8861, 0.625, 1.0, 0.4208, 0.894, 0.4208, 0.9921, 0.375, 1.0, 0.375, 0.8861, 0.5792, 0.894, 0.4208, 0.894, 0.375, 0.8861, 0.625, 0.8861, 0.4208, 0.9921, 0.4208, 0.894, 0.4208, 0.894, 0.4208, 0.9921, 0.4802, 0.9127, 0.5198, 0.9127, 0.5198, 0.9734, 0.4802, 0.9734, 0.5649, 0.4382, 0.5608, 0.4392, 0.5608, 0.4392, 0.5649, 0.4382, 0.4208, 0.894, 0.5792, 0.894, 0.5792, 0.894, 0.4208, 0.894, 0.5792, 0.894, 0.5792, 0.9921, 0.5792, 0.9921, 0.5792, 0.894, 0.5792, 0.894, 0.5792, 0.9921, 0.5792, 0.9921, 0.5792, 0.894, 0.5792, 0.894, 0.5792, 0.9921, 0.5792, 0.9921, 0.5792, 0.894, 0.5792, 0.894, 0.5792, 0.9921, 0.5792, 0.9921, 0.5792, 0.894, 0.5792, 0.894, 0.5792, 0.9921, 0.5792, 0.9921, 0.5792, 0.894, 0.5792, 0.894, 0.5792, 0.9921, 0.5792, 0.9921, 0.5792, 0.894, 0.5792, 0.894, 0.5792, 0.9921, 0.5792, 0.9921, 0.5792, 0.894, 0.5792, 0.894, 0.5792, 0.9921, 0.5792, 0.9921, 0.5792, 0.894, 0.4208, 0.894, 0.5792, 0.894, 0.5792, 0.894, 0.4208, 0.894, 0.4208, 0.894, 0.5792, 0.894, 0.5792, 0.894, 0.4208, 0.894, 0.4208, 0.894, 0.5792, 0.894, 0.5792, 0.894, 0.4208, 0.894, 0.4208, 0.894, 0.5792, 0.894, 0.5792, 0.894, 0.4208, 0.894, 0.4208, 0.894, 0.5792, 0.894, 0.5792, 0.894, 0.4208, 0.894, 0.4208, 0.894, 0.5792, 0.894, 0.5792, 0.894, 0.4208, 0.894, 0.4208, 0.894, 0.5792, 0.894, 0.5792, 0.894, 0.4208, 0.894, 0.4208, 0.894, 0.5792, 0.894, 0.5792, 0.894, 0.4208, 0.894, 0.5792, 0.9921, 0.4208, 0.9921, 0.4208, 0.9921, 0.5792, 0.9921, 0.5792, 0.9921, 0.4208, 0.9921, 0.4208, 0.9921, 0.5792, 0.9921, 0.5792, 0.9921, 0.4208, 0.9921, 0.4208, 0.9921, 0.5792, 0.9921, 0.5792, 0.9921, 0.4208, 0.9921, 0.4208, 0.9921, 0.5792, 0.9921, 0.5792, 0.9921, 0.4208, 0.9921, 0.4208, 0.9921, 0.5792, 0.9921, 0.5792, 0.9921, 0.4208, 0.9921, 0.4208, 0.9921, 0.5792, 0.9921, 0.5792, 0.9921, 0.4208, 0.9921, 0.4208, 0.9921, 0.5792, 0.9921, 0.5792, 0.9921, 0.4208, 0.9921, 0.4208, 0.9921, 0.5792, 0.9921, 0.4208, 0.9921, 0.4208, 0.894, 0.4208, 0.894, 0.4208, 0.9921, 0.4208, 0.9921, 0.4208, 0.894, 0.4208, 0.894, 0.4208, 0.9921, 0.4208, 0.9921, 0.4208, 0.894, 0.4208, 0.894, 0.4208, 0.9921, 0.4208, 0.9921, 0.4208, 0.894, 0.4208, 0.894, 0.4208, 0.9921, 0.4208, 0.9921, 0.4208, 0.894, 0.4208, 0.894, 0.4208, 0.9921, 0.4208, 0.9921, 0.4208, 0.894, 0.4208, 0.894, 0.4208, 0.9921, 0.4208, 0.9921, 0.4208, 0.894, 0.4208, 0.894, 0.4208, 0.9921, 0.4208, 0.9921, 0.4208, 0.894, 0.4208, 0.894, 0.4208, 0.9921, 0.4299, 0.1361, 0.4024, 0.1361, 0.375, 0.1171, 0.4024, 0.1361, 0.3824, 0.1361, 0.375, 0.1171, 0.3824, 0.1361, 0.375, 0.1361, 0.375, 0.1171, 0.569, 0.6139, 0.597, 0.6139, 0.625, 0.6329, 0.597, 0.6139, 0.6175, 0.6139, 0.625, 0.6329, 0.6175, 0.6139, 0.625, 0.6139, 0.625, 0.6329, 0.4299, 0.1361, 0.4299, 0.25, 0.4024, 0.25, 0.4024, 0.1361, 0.4024, 0.1361, 0.4024, 0.25, 0.375, 0.25, 0.375, 0.1361, 0.347, 0.6361, 0.347, 0.75, 0.319, 0.75, 0.319, 0.6361, 0.569, 0.6139, 0.569, 0.5, 0.597, 0.5, 0.597, 0.6139, 0.597, 0.6139, 0.597, 0.5, 0.625, 0.5, 0.625, 0.6139, 0.5976, 0.1361, 0.5976, 0.25, 0.5701, 0.25, 0.5701, 0.1361, 0.125, 0.6361, 0.319, 0.6361, 0.319, 0.75, 0.125, 0.75, 0.4024, 0.25, 0.4299, 0.25, 0.4299, 0.25, 0.4024, 0.25, 0.375, 0.25, 0.4024, 0.25, 0.4024, 0.25, 0.375, 0.25, 0.625, 0.5, 0.597, 0.5, 0.597, 0.5, 0.625, 0.5, 0.569, 0.5, 0.375, 0.5, 0.375, 0.5, 0.569, 0.5, 0.4024, 0.25, 0.4299, 0.25, 0.4299, 0.25, 0.4024, 0.25, 0.597, 0.5, 0.569, 0.5, 0.569, 0.5, 0.597, 0.5, 0.125, 0.75, 0.319, 0.75, 0.319, 0.75, 0.125, 0.75, 0.319, 0.75, 0.347, 0.75, 0.347, 0.75, 0.319, 0.75, 0.3957, 1.0, 0.4597, 1.0, 0.5403, 1.0, 0.6043, 1.0, 0.625, 1.0, 0.375, 1.0, 0.403, 1.0, 0.4118, 1.0, 0.4118, 1.0, 0.3957, 1.0, 0.375, 1.0, 0.375, 1.0, 0.4622, 1.0, 0.4622, 1.0, 0.4848, 1.0, 0.4848, 1.0, 0.597, 1.0, 0.5152, 1.0, 0.4848, 1.0, 0.403, 1.0, 0.375, 1.0, 0.625, 1.0, 0.6043, 1.0, 0.5882, 1.0, 0.5882, 1.0, 0.597, 1.0, 0.625, 1.0, 0.625, 1.0, 0.5378, 1.0, 0.5378, 1.0, 0.5581, 1.0, 0.5581, 1.0, 0.4602, 1.0, 0.4617, 1.0, 0.465, 1.0, 0.4703, 1.0, 0.4769, 1.0, 0.4883, 1.0, 0.5117, 1.0, 0.5231, 1.0, 0.5297, 1.0, 0.535, 1.0, 0.5383, 1.0, 0.5398, 1.0, 0.5398, 1.0, 0.539, 1.0, 0.5395, 1.0, 0.5403, 1.0, 0.5363, 1.0, 0.4637, 1.0, 0.4597, 1.0, 0.4605, 1.0, 0.461, 1.0, 0.4602, 1.0, 0.4848, 1.0, 0.4622, 1.0, 0.403, 1.0, 0.4622, 1.0, 0.4419, 1.0, 0.403, 1.0, 0.4419, 1.0, 0.4257, 1.0, 0.403, 1.0, 0.4257, 1.0, 0.4154, 1.0, 0.403, 1.0, 0.4154, 1.0, 0.4118, 1.0, 0.403, 1.0, 0.5882, 1.0, 0.5882, 1.0, 0.597, 1.0, 0.5882, 1.0, 0.5882, 1.0, 0.597, 1.0, 0.5882, 1.0, 0.5882, 1.0, 0.597, 1.0, 0.5882, 1.0, 0.5882, 1.0, 0.597, 1.0, 0.5882, 1.0, 0.5882, 1.0, 0.597, 1.0, 0.5872, 1.0, 0.5882, 1.0, 0.5882, 1.0, 0.5882, 1.0, 0.5581, 1.0, 0.5581, 1.0, 0.5882, 1.0, 0.5841, 1.0, 0.5841, 1.0, 0.5882, 1.0, 0.5882, 1.0, 0.5872, 1.0, 0.4597, 1.0, 0.4597, 1.0, 0.4414, 1.0, 0.4414, 1.0, 0.5882, 1.0, 0.5882, 1.0, 0.5882, 1.0, 0.5882, 1.0, 0.4118, 1.0, 0.4118, 1.0, 0.4118, 1.0, 0.4118, 1.0, 0.4159, 1.0, 0.4118, 1.0, 0.4419, 1.0, 0.4419, 1.0, 0.4419, 1.0, 0.4419, 1.0, 0.4622, 1.0, 0.4622, 1.0, 0.5152, 1.0, 0.5152, 1.0, 0.5378, 1.0, 0.5378, 1.0, 0.4848, 1.0, 0.5152, 1.0, 0.5152, 1.0, 0.4848, 1.0, 0.4128, 1.0, 0.4118, 1.0, 0.4118, 1.0, 0.4159, 1.0, 0.4118, 1.0, 0.4118, 1.0, 0.3957, 1.0, 0.4118, 1.0, 0.4118, 1.0, 0.3957, 1.0, 0.4118, 1.0, 0.4118, 1.0, 0.3957, 1.0, 0.4118, 1.0, 0.4118, 1.0, 0.3957, 1.0, 0.5403, 1.0, 0.5586, 1.0, 0.6043, 1.0, 0.5586, 1.0, 0.5742, 1.0, 0.6043, 1.0, 0.5742, 1.0, 0.5846, 1.0, 0.6043, 1.0, 0.5846, 1.0, 0.5882, 1.0, 0.6043, 1.0, 0.5882, 1.0, 0.5841, 1.0, 0.5871, 1.0, 0.5882, 1.0, 0.5586, 1.0, 0.5586, 1.0, 0.5841, 1.0, 0.5882, 1.0, 0.5403, 1.0, 0.5403, 1.0, 0.5586, 1.0, 0.5586, 1.0, 0.5403, 1.0, 0.4597, 1.0, 0.4597, 1.0, 0.5403, 1.0, 0.4159, 1.0, 0.4118, 1.0, 0.4118, 1.0, 0.4129, 1.0, 0.5882, 1.0, 0.5871, 1.0, 0.5882, 1.0, 0.5882, 1.0, 0.4414, 1.0, 0.4414, 1.0, 0.4118, 1.0, 0.4159, 1.0, 0.4129, 1.0, 0.4118, 1.0, 0.4118, 1.0, 0.4118, 1.0, 0.5231, 1.0, 0.5117, 1.0, 0.5131, 1.0, 0.529, 1.0, 0.529, 1.0, 0.5131, 1.0, 0.515, 1.0, 0.5367, 1.0, 0.5367, 1.0, 0.515, 1.0, 0.5152, 1.0, 0.5377, 1.0, 0.5377, 1.0, 0.5152, 1.0, 0.5152, 1.0, 0.5378, 1.0, 0.5297, 1.0, 0.5231, 1.0, 0.529, 1.0, 0.5415, 1.0, 0.5415, 1.0, 0.529, 1.0, 0.5367, 1.0, 0.5564, 1.0, 0.5564, 1.0, 0.5367, 1.0, 0.5377, 1.0, 0.5581, 1.0, 0.5581, 1.0, 0.5377, 1.0, 0.5378, 1.0, 0.5581, 1.0, 0.535, 1.0, 0.5297, 1.0, 0.5415, 1.0, 0.5516, 1.0, 0.5516, 1.0, 0.5415, 1.0, 0.5564, 1.0, 0.581, 1.0, 0.581, 1.0, 0.5564, 1.0, 0.5581, 1.0, 0.5835, 1.0, 0.5835, 1.0, 0.5581, 1.0, 0.5581, 1.0, 0.5841, 1.0, 0.5383, 1.0, 0.535, 1.0, 0.5516, 1.0, 0.5573, 1.0, 0.5573, 1.0, 0.5516, 1.0, 0.581, 1.0, 0.5866, 1.0, 0.5866, 1.0, 0.581, 1.0, 0.5835, 1.0, 0.5871, 1.0, 0.5871, 1.0, 0.5835, 1.0, 0.5841, 1.0, 0.5872, 1.0, 0.5398, 1.0, 0.5383, 1.0, 0.5573, 1.0, 0.5589, 1.0, 0.5589, 1.0, 0.5573, 1.0, 0.5866, 1.0, 0.5881, 1.0, 0.5881, 1.0, 0.5866, 1.0, 0.5871, 1.0, 0.5882, 1.0, 0.5882, 1.0, 0.5871, 1.0, 0.5872, 1.0, 0.5882, 1.0, 0.4617, 1.0, 0.4602, 1.0, 0.4411, 1.0, 0.4427, 1.0, 0.4427, 1.0, 0.4411, 1.0, 0.4119, 1.0, 0.4134, 1.0, 0.4134, 1.0, 0.4119, 1.0, 0.4118, 1.0, 0.4129, 1.0, 0.4129, 1.0, 0.4118, 1.0, 0.4118, 1.0, 0.4128, 1.0, 0.465, 1.0, 0.4617, 1.0, 0.4427, 1.0, 0.4484, 1.0, 0.4484, 1.0, 0.4427, 1.0, 0.4134, 1.0, 0.419, 1.0, 0.419, 1.0, 0.4134, 1.0, 0.4129, 1.0, 0.4165, 1.0, 0.4165, 1.0, 0.4129, 1.0, 0.4128, 1.0, 0.4159, 1.0, 0.4703, 1.0, 0.465, 1.0, 0.4484, 1.0, 0.4585, 1.0, 0.4585, 1.0, 0.4484, 1.0, 0.419, 1.0, 0.4436, 1.0, 0.4436, 1.0, 0.419, 1.0, 0.4165, 1.0, 0.4419, 1.0, 0.4419, 1.0, 0.4165, 1.0, 0.4159, 1.0, 0.4419, 1.0, 0.4769, 1.0, 0.4703, 1.0, 0.4585, 1.0, 0.471, 1.0, 0.471, 1.0, 0.4585, 1.0, 0.4436, 1.0, 0.4633, 1.0, 0.4633, 1.0, 0.4436, 1.0, 0.4419, 1.0, 0.4623, 1.0, 0.4623, 1.0, 0.4419, 1.0, 0.4419, 1.0, 0.4622, 1.0, 0.4883, 1.0, 0.4769, 1.0, 0.471, 1.0, 0.4869, 1.0, 0.4869, 1.0, 0.471, 1.0, 0.4633, 1.0, 0.485, 1.0, 0.485, 1.0, 0.4633, 1.0, 0.4623, 1.0, 0.4848, 1.0, 0.4848, 1.0, 0.4623, 1.0, 0.4622, 1.0, 0.4848, 1.0, 0.5117, 1.0, 0.4883, 1.0, 0.4869, 1.0, 0.5131, 1.0, 0.5131, 1.0, 0.4869, 1.0, 0.485, 1.0, 0.515, 1.0, 0.515, 1.0, 0.485, 1.0, 0.4848, 1.0, 0.5152, 1.0, 0.5152, 1.0, 0.4848, 1.0, 0.4848, 1.0, 0.5152, 1.0, 0.5363, 1.0, 0.5403, 1.0, 0.5483, 1.0, 0.5383, 1.0, 0.5383, 1.0, 0.5483, 1.0, 0.5607, 1.0, 0.5406, 1.0, 0.5406, 1.0, 0.5607, 1.0, 0.5587, 1.0, 0.5403, 1.0, 0.5403, 1.0, 0.5587, 1.0, 0.5586, 1.0, 0.5403, 1.0, 0.5403, 1.0, 0.5395, 1.0, 0.5541, 1.0, 0.5483, 1.0, 0.5483, 1.0, 0.5541, 1.0, 0.5834, 1.0, 0.5607, 1.0, 0.5607, 1.0, 0.5834, 1.0, 0.5834, 1.0, 0.5587, 1.0, 0.5587, 1.0, 0.5834, 1.0, 0.5841, 1.0, 0.5586, 1.0, 0.5395, 1.0, 0.539, 1.0, 0.5576, 1.0, 0.5541, 1.0, 0.5541, 1.0, 0.5576, 1.0, 0.5872, 1.0, 0.5834, 1.0, 0.5834, 1.0, 0.5872, 1.0, 0.587, 1.0, 0.5834, 1.0, 0.5834, 1.0, 0.587, 1.0, 0.5871, 1.0, 0.5841, 1.0, 0.539, 1.0, 0.5398, 1.0, 0.559, 1.0, 0.5576, 1.0, 0.5576, 1.0, 0.559, 1.0, 0.5882, 1.0, 0.5872, 1.0, 0.5872, 1.0, 0.5882, 1.0, 0.5882, 1.0, 0.587, 1.0, 0.587, 1.0, 0.5882, 1.0, 0.5882, 1.0, 0.5871, 1.0, 0.4597, 1.0, 0.4637, 1.0, 0.4617, 1.0, 0.4517, 1.0, 0.4517, 1.0, 0.4617, 1.0, 0.4594, 1.0, 0.4393, 1.0, 0.4393, 1.0, 0.4594, 1.0, 0.4597, 1.0, 0.4413, 1.0, 0.4413, 1.0, 0.4597, 1.0, 0.4597, 1.0, 0.4414, 1.0, 0.4605, 1.0, 0.4597, 1.0, 0.4517, 1.0, 0.4459, 1.0, 0.4459, 1.0, 0.4517, 1.0, 0.4393, 1.0, 0.4166, 1.0, 0.4166, 1.0, 0.4393, 1.0, 0.4413, 1.0, 0.4166, 1.0, 0.4166, 1.0, 0.4413, 1.0, 0.4414, 1.0, 0.4159, 1.0, 0.461, 1.0, 0.4605, 1.0, 0.4459, 1.0, 0.4424, 1.0, 0.4424, 1.0, 0.4459, 1.0, 0.4166, 1.0, 0.4128, 1.0, 0.4128, 1.0, 0.4166, 1.0, 0.4166, 1.0, 0.413, 1.0, 0.413, 1.0, 0.4166, 1.0, 0.4159, 1.0, 0.4129, 1.0, 0.4602, 1.0, 0.461, 1.0, 0.4424, 1.0, 0.441, 1.0, 0.441, 1.0, 0.4424, 1.0, 0.4128, 1.0, 0.4118, 1.0, 0.4118, 1.0, 0.4128, 1.0, 0.413, 1.0, 0.4118, 1.0, 0.4118, 1.0, 0.413, 1.0, 0.4129, 1.0, 0.4118, 1.0, 0.4637, 1.0, 0.5363, 1.0, 0.5383, 1.0, 0.4617, 1.0, 0.4617, 1.0, 0.5383, 1.0, 0.5406, 1.0, 0.4594, 1.0, 0.4594, 1.0, 0.5406, 1.0, 0.5403, 1.0, 0.4597, 1.0, 0.4597, 1.0, 0.5403, 1.0, 0.5403, 1.0, 0.4597, 1.0, 0.4602, 1.0, 0.4602, 1.0, 0.441, 1.0, 0.4411, 1.0, 0.4411, 1.0, 0.441, 1.0, 0.4118, 1.0, 0.4119, 1.0, 0.4119, 1.0, 0.4118, 1.0, 0.4118, 1.0, 0.4118, 1.0, 0.4118, 1.0, 0.4118, 1.0, 0.4118, 1.0, 0.4118, 1.0, 0.5398, 1.0, 0.5398, 1.0, 0.5589, 1.0, 0.559, 1.0, 0.559, 1.0, 0.5589, 1.0, 0.5881, 1.0, 0.5882, 1.0, 0.5882, 1.0, 0.5881, 1.0, 0.5882, 1.0, 0.5882, 1.0, 0.5882, 1.0, 0.5882, 1.0, 0.5882, 1.0, 0.5882, 1.0, 0.4118, 1.0, 0.4118, 1.0, 0.4118, 1.0, 0.4128, 1.0, 0.4802, 0.9734, 0.5198, 0.9734, 0.533, 0.9777, 0.467, 0.9777, 0.467, 0.9777, 0.533, 0.9777, 0.5456, 0.9822, 0.4544, 0.9822, 0.4544, 0.9822, 0.5456, 0.9822, 0.5568, 0.9865, 0.4432, 0.9865, 0.4432, 0.9865, 0.5568, 0.9865, 0.5727, 0.99, 0.4273, 0.99, 0.4273, 0.99, 0.5727, 0.99, 0.5763, 0.9911, 0.4237, 0.9911, 0.4237, 0.9911, 0.5763, 0.9911, 0.5785, 0.9918, 0.4215, 0.9918, 0.4215, 0.9918, 0.5785, 0.9918, 0.5792, 0.9921, 0.4208, 0.9921, 0.5198, 0.9734, 0.5198, 0.9127, 0.533, 0.9087, 0.533, 0.9777, 0.533, 0.9777, 0.533, 0.9087, 0.5456, 0.9052, 0.5456, 0.9822, 0.5456, 0.9822, 0.5456, 0.9052, 0.5568, 0.9025, 0.5568, 0.9865, 0.5568, 0.9865, 0.5568, 0.9025, 0.5727, 0.896, 0.5727, 0.99, 0.5727, 0.99, 0.5727, 0.896, 0.5763, 0.8949, 0.5763, 0.9911, 0.5763, 0.9911, 0.5763, 0.8949, 0.5785, 0.8942, 0.5785, 0.9918, 0.5785, 0.9918, 0.5785, 0.8942, 0.5792, 0.894, 0.5792, 0.9921, 0.4208, 0.9921, 0.4208, 0.894, 0.4215, 0.8942, 0.4215, 0.9918, 0.4215, 0.9918, 0.4215, 0.8942, 0.4237, 0.8949, 0.4237, 0.9911, 0.4237, 0.9911, 0.4237, 0.8949, 0.4273, 0.896, 0.4273, 0.99, 0.4273, 0.99, 0.4273, 0.896, 0.4432, 0.9025, 0.4432, 0.9865, 0.4432, 0.9865, 0.4432, 0.9025, 0.4544, 0.9052, 0.4544, 0.9822, 0.4544, 0.9822, 0.4544, 0.9052, 0.467, 0.9087, 0.467, 0.9777, 0.467, 0.9777, 0.467, 0.9087, 0.4802, 0.9127, 0.4802, 0.9734, 0.5198, 0.9127, 0.4802, 0.9127, 0.467, 0.9087, 0.533, 0.9087, 0.533, 0.9087, 0.467, 0.9087, 0.4544, 0.9052, 0.5456, 0.9052, 0.5456, 0.9052, 0.4544, 0.9052, 0.4432, 0.9025, 0.5568, 0.9025, 0.5568, 0.9025, 0.4432, 0.9025, 0.4273, 0.896, 0.5727, 0.896, 0.5727, 0.896, 0.4273, 0.896, 0.4237, 0.8949, 0.5763, 0.8949, 0.5763, 0.8949, 0.4237, 0.8949, 0.4215, 0.8942, 0.5785, 0.8942, 0.5785, 0.8942, 0.4215, 0.8942, 0.4208, 0.894, 0.5792, 0.894, 0.5792, 0.9921, 0.4208, 0.9921, 0.4208, 0.9921, 0.5792, 0.9921, 0.4299, 0.25, 0.5701, 0.25, 0.5701, 0.25, 0.4299, 0.25, 0.625, 0.5, 0.597, 0.5, 0.597, 0.5, 0.625, 0.5, 0.375, 0.25, 0.4024, 0.25, 0.4024, 0.25, 0.375, 0.25, 0.569, 0.5, 0.375, 0.5, 0.375, 0.5, 0.569, 0.5, 0.5701, 0.25, 0.5976, 0.25, 0.5976, 0.25, 0.5701, 0.25, 0.319, 0.75, 0.347, 0.75, 0.347, 0.75, 0.319, 0.75, 0.375, 1.0, 0.625, 1.0, 0.625, 1.0, 0.375, 1.0, 0.125, 0.75, 0.319, 0.75, 0.319, 0.75, 0.125, 0.75, 0.597, 0.5, 0.569, 0.5, 0.569, 0.5, 0.597, 0.5, 0.5608, 0.3108, 0.437, 0.3108, 0.375, 0.25, 0.569, 0.25, 0.5608, 0.4392, 0.5649, 0.4382, 0.597, 0.4926, 0.569, 0.5, 0.5619, 0.4411, 0.563, 0.4371, 0.625, 0.4451, 0.6175, 0.4726, 0.5619, 0.3089, 0.5649, 0.3118, 0.597, 0.2574, 0.6175, 0.2774, 0.437, 0.3108, 0.437, 0.4392, 0.375, 0.5, 0.375, 0.25, 0.563, 0.3129, 0.5619, 0.3089, 0.6175, 0.2774, 0.625, 0.3049, 0.5649, 0.4382, 0.5619, 0.4411, 0.6175, 0.4726, 0.597, 0.4926, 0.5649, 0.3118, 0.5608, 0.3108, 0.569, 0.25, 0.597, 0.2574, 0.563, 0.4371, 0.563, 0.3129, 0.625, 0.3049, 0.625, 0.4451, 0.437, 0.4392, 0.5608, 0.4392, 0.569, 0.5, 0.375, 0.5, 0.563, 0.3129, 0.563, 0.4371, 0.563, 0.4371, 0.563, 0.3129, 0.563, 0.3129, 0.563, 0.4371, 0.563, 0.4371, 0.563, 0.3129, 0.5619, 0.3089, 0.563, 0.3129, 0.563, 0.3129, 0.5619, 0.3089, 0.563, 0.4371, 0.5619, 0.4411, 0.5619, 0.4411, 0.563, 0.4371, 0.5619, 0.4411, 0.5649, 0.4382, 0.5649, 0.4382, 0.5619, 0.4411, 0.5649, 0.3118, 0.5619, 0.3089, 0.5619, 0.3089, 0.5649, 0.3118, 0.437, 0.3108, 0.437, 0.4392, 0.437, 0.4392, 0.437, 0.3108, 0.5608, 0.3108, 0.5649, 0.3118, 0.5649, 0.3118, 0.5608, 0.3108, 0.437, 0.3108, 0.5608, 0.3108, 0.5608, 0.3108, 0.4673, 0.3108, 0.437, 0.3108, 0.437, 0.3108, 0.5608, 0.3108, 0.5649, 0.3118, 0.5619, 0.3089, 0.563, 0.3129, 0.563, 0.4371, 0.5619, 0.4411, 0.5649, 0.4382, 0.5608, 0.4392, 0.437, 0.4392, 0.5619, 0.3089, 0.563, 0.3129, 0.563, 0.3129, 0.5619, 0.3089, 0.563, 0.4371, 0.5619, 0.4411, 0.5619, 0.4411, 0.563, 0.4371, 0.437, 0.4392, 0.437, 0.3108, 0.437, 0.3108, 0.437, 0.4392, 0.5619, 0.4411, 0.5649, 0.4382, 0.5649, 0.4382, 0.5619, 0.4411, 0.5649, 0.3118, 0.5619, 0.3089, 0.5619, 0.3089, 0.5649, 0.3118, 0.437, 0.4392, 0.437, 0.3108, 0.437, 0.3108, 0.437, 0.4392, 0.5608, 0.3108, 0.5649, 0.3118, 0.5649, 0.3118, 0.5608, 0.3108, 0.437, 0.3108, 0.437, 0.3108, 0.437, 0.3108, 0.437, 0.3108, 0.437, 0.3108, 0.5649, 0.4382, 0.5608, 0.4392, 0.5608, 0.4392, 0.5649, 0.4382, 0.437, 0.4392, 0.437, 0.4392, 0.437, 0.4392, 0.437, 0.4392, 0.437, 0.4392, 0.5608, 0.4392, 0.4673, 0.4392, 0.437, 0.4392, 0.437, 0.4392, 0.5608, 0.4392, 0.5608, 0.4392, 0.437, 0.4392, 0.437, 0.4392, 0.4673, 0.4392, 0.5608, 0.4392, 0.437, 0.3108, 0.437, 0.3108, 0.4673, 0.3108, 0.437, 0.3108, 0.437, 0.4392, 0.437, 0.4392, 0.437, 0.4392, 0.4673, 0.4392, 0.437, 0.4392, 0.437, 0.3108, 0.437, 0.3108, 0.437, 0.4392, 0.437, 0.3108, 0.4673, 0.3108, 0.5608, 0.3108, 0.5608, 0.3108, 0.437, 0.3108, 0.5, 0.25, 0.5701, 0.25, 0.5701, 0.25, 0.5, 0.25, 0.4299, 0.25, 0.5, 0.25, 0.5, 0.25, 0.4299, 0.25, 0.4299, 0.25, 0.5701, 0.25, 0.5701, 0.25, 0.5, 0.25, 0.4299, 0.25, 0.5701, 0.25, 0.4299, 0.25, 0.4299, 0.25, 0.5, 0.25, 0.5701, 0.25, 0.4299, 0.25, 0.4299, 0.25, 0.4299, 0.25, 0.4299, 0.25, 0.4299, 0.25, 0.4299, 0.25, 0.5, 0.25, 0.5, 0.25, 0.4299, 0.25, 0.5701, 0.25, 0.5, 0.25, 0.5, 0.25, 0.5701, 0.25, 0.5701, 0.25, 0.5, 0.25, 0.5, 0.25, 0.5701, 0.25, 0.5, 0.25, 0.4299, 0.25, 0.4299, 0.25, 0.5, 0.25, 0.5701, 0.25, 0.5701, 0.25, 0.5701, 0.25, 0.5701, 0.25, 0.5701, 0.25, 0.5701, 0.25, 0.5701, 0.25, 0.5701, 0.25, 0.5701, 0.25, 0.5701, 0.25, 0.5701, 0.25, 0.5701, 0.25, 0.5701, 0.25, 0.5701, 0.25, 0.5, 0.25, 0.5, 0.25, 0.5, 0.25, 0.5, 0.25, 0.5701, 0.25, 0.5701, 0.25, 0.5701, 0.25, 0.5701, 0.25, 0.5, 0.25, 0.5701, 0.25, 0.5701, 0.25, 0.5, 0.25, 0.4299, 0.25, 0.4299, 0.25, 0.4299, 0.25, 0.4299, 0.25, 0.4299, 0.25, 0.4299, 0.25, 0.4299, 0.25, 0.4299, 0.25, 0.5, 0.25, 0.5, 0.25, 0.5, 0.25, 0.5, 0.25, 0.5, 0.25, 0.4299, 0.25, 0.4299, 0.25, 0.5, 0.25, 0.5, 0.25, 0.4299, 0.25, 0.4299, 0.25, 0.4299, 0.25, 0.4567, 0.25, 0.4932, 0.25, 0.4982, 0.25, 0.5, 0.25, 0.5701, 0.25, 0.5, 0.25, 0.5, 0.25, 0.5018, 0.25, 0.5068, 0.25, 0.5433, 0.25, 0.5701, 0.25, 0.5701, 0.25, 0.5, 0.25, 0.5, 0.25, 0.5, 0.25, 0.5, 0.25, 0.5, 0.25, 0.5701, 0.25, 0.5701, 0.25, 0.5, 0.25, 0.5, 0.25, 0.4299, 0.25, 0.4299, 0.25, 0.5, 0.25, 0.5, 0.25, 0.5, 0.25, 0.5, 0.25, 0.5, 0.25, 0.5701, 0.25, 0.5, 0.25, 0.5, 0.25, 0.5701, 0.25, 0.4299, 0.25, 0.5, 0.25, 0.5, 0.25, 0.4299, 0.25, 0.5, 0.25, 0.5, 0.25, 0.5, 0.25, 0.5, 0.25, 0.5, 0.25, 0.5, 0.25, 0.5, 0.25, 0.5, 0.25, 0.4299, 0.25, 0.4299, 0.25, 0.4299, 0.25, 0.4299, 0.25, 0.5701, 0.25, 0.5701, 0.25, 0.5701, 0.25, 0.5701, 0.25, 0.5701, 0.25, 0.5701, 0.25, 0.5701, 0.25, 0.5701, 0.25, 0.4299, 0.25, 0.5, 0.25, 0.5, 0.25, 0.4982, 0.25, 0.4932, 0.25, 0.4567, 0.25, 0.4299, 0.25, 0.4299, 0.25, 0.4299, 0.25, 0.4299, 0.25, 0.4299, 0.25, 0.4299, 0.25, 0.375, 0.6171, 0.375, 0.5221, 0.375, 0.5221, 0.375, 0.6171, 0.375, 0.02211, 0.625, 0.02211, 0.625, 0.02211, 0.375, 0.02211, 0.4299, 0.1361, 0.375, 0.1171, 0.375, 0.1171, 0.4299, 0.1361, 0.625, 0.6329, 0.625, 0.6139, 0.625, 0.6139, 0.625, 0.6329, 0.375, 0.6171, 0.375, 0.5221, 0.375, 0.5221, 0.375, 0.6171, 0.5701, 0.1361, 0.4299, 0.1361, 0.4299, 0.1361, 0.5701, 0.1361, 0.375, 0.6171, 0.375, 0.5221, 0.375, 0.5221, 0.375, 0.6171, 0.625, 0.6329, 0.625, 0.6139, 0.625, 0.6139, 0.625, 0.6329, 0.375, 0.02211, 0.625, 0.02211, 0.625, 0.02211, 0.375, 0.02211, 0.625, 0.7279, 0.625, 0.6329, 0.625, 0.6329, 0.625, 0.7279, 0.5701, 0.1361, 0.4299, 0.1361, 0.4299, 0.1361, 0.5701, 0.1361, 0.4299, 0.1361, 0.375, 0.1171, 0.375, 0.1171, 0.4299, 0.1361, 0.625, 0.7279, 0.625, 0.6329, 0.625, 0.6329, 0.625, 0.7279, 0.625, 0.6329, 0.625, 0.6139, 0.625, 0.6139, 0.625, 0.6329, 0.5701, 0.1361, 0.4299, 0.1361, 0.4299, 0.1361, 0.5701, 0.1361, 0.4299, 0.1361, 0.375, 0.1171, 0.375, 0.1171, 0.4299, 0.1361, 0.4642, 0.02211, 0.5358, 0.02211, 0.5358, 0.1044, 0.5332, 0.1053, 0.4668, 0.1053, 0.4642, 0.1044, 0.4299, 0.25, 0.4299, 0.25, 0.4299, 0.25, 0.4299, 0.25, 0.4299, 0.25, 0.4299, 0.25, 0.4299, 0.25, 0.4299, 0.25, 0.4299, 0.25, 0.4299, 0.25, 0.4299, 0.25, 0.4299, 0.25, 0.5701, 0.25, 0.5701, 0.25, 0.5701, 0.25, 0.5701, 0.25, 0.5701, 0.25, 0.5701, 0.25, 0.5701, 0.25, 0.5701, 0.25, 0.5701, 0.25, 0.5701, 0.25, 0.5701, 0.25, 0.5701, 0.25, 0.5, 0.25, 0.5701, 0.25, 0.5701, 0.25, 0.5, 0.25, 0.5, 0.25, 0.5701, 0.25, 0.5701, 0.25, 0.5, 0.25, 0.5, 0.25, 0.5701, 0.25, 0.5701, 0.25, 0.5, 0.25, 0.5, 0.25, 0.5701, 0.25, 0.5701, 0.25, 0.5, 0.25, 0.4299, 0.25, 0.5, 0.25, 0.5, 0.25, 0.4299, 0.25, 0.4299, 0.25, 0.5, 0.25, 0.5, 0.25, 0.4299, 0.25, 0.4299, 0.25, 0.5, 0.25, 0.5, 0.25, 0.4299, 0.25, 0.4299, 0.25, 0.5, 0.25, 0.5, 0.25, 0.4299, 0.25, 0.4299, 0.25, 0.4299, 0.25, 0.4299, 0.25, 0.4299, 0.25, 0.4299, 0.25, 0.5, 0.25, 0.5, 0.25, 0.5018, 0.25, 0.5018, 0.25, 0.5018, 0.25, 0.5018, 0.25, 0.5068, 0.25, 0.5068, 0.25, 0.5068, 0.25, 0.5068, 0.25, 0.5433, 0.25, 0.5433, 0.25, 0.5433, 0.25, 0.5433, 0.25, 0.5701, 0.25, 0.5701, 0.25, 0.4299, 0.25, 0.4299, 0.25, 0.4567, 0.25, 0.4567, 0.25, 0.4567, 0.25, 0.4567, 0.25, 0.4932, 0.25, 0.4932, 0.25, 0.4932, 0.25, 0.4932, 0.25, 0.4982, 0.25, 0.4982, 0.25, 0.4982, 0.25, 0.4982, 0.25, 0.5, 0.25, 0.5, 0.25, 0.5, 0.25, 0.5701, 0.25, 0.5701, 0.25, 0.5701, 0.25, 0.5433, 0.25, 0.5068, 0.25, 0.5018, 0.25, 0.5, 0.25, 0.4642, 0.1044, 0.4668, 0.1053, 0.4527, 0.1171, 0.43, 0.1093, 0.43, 0.1093, 0.4527, 0.1171, 0.4315, 0.1347, 0.3826, 0.1198, 0.3826, 0.1198, 0.4315, 0.1347, 0.4303, 0.1357, 0.377, 0.1178, 0.377, 0.1178, 0.4303, 0.1357, 0.4299, 0.1361, 0.375, 0.1171, 0.5332, 0.1053, 0.5358, 0.1044, 0.57, 0.1093, 0.5473, 0.1171, 0.5473, 0.1171, 0.57, 0.1093, 0.6174, 0.1198, 0.5778, 0.1334, 0.625, 0.6166, 0.625, 0.6302, 0.625, 0.6322, 0.625, 0.6146, 0.625, 0.6146, 0.625, 0.6322, 0.625, 0.6329, 0.625, 0.6139, 0.4668, 0.1053, 0.5332, 0.1053, 0.5473, 0.1171, 0.4527, 0.1171, 0.4527, 0.1171, 0.5473, 0.1171, 0.5593, 0.1361, 0.4315, 0.1347, 0.4315, 0.1347, 0.5593, 0.1361, 0.5673, 0.1361, 0.4303, 0.1357, 0.4303, 0.1357, 0.5673, 0.1361, 0.5701, 0.1361, 0.4299, 0.1361, 0.375, 0.6171, 0.375, 0.5221, 0.375, 0.5221, 0.375, 0.6162, 0.375, 0.6162, 0.375, 0.5221, 0.375, 0.5221, 0.375, 0.6134, 0.375, 0.1134, 0.375, 0.02211, 0.43, 0.02211, 0.43, 0.1093, 0.43, 0.1093, 0.43, 0.02211, 0.4642, 0.02211, 0.4642, 0.1044, 0.625, 0.7279, 0.625, 0.6329, 0.625, 0.6338, 0.625, 0.7279, 0.625, 0.7279, 0.625, 0.6338, 0.625, 0.6366, 0.625, 0.7279, 0.625, 0.02211, 0.625, 0.1134, 0.57, 0.1093, 0.57, 0.02211, 0.57, 0.02211, 0.57, 0.1093, 0.5358, 0.1044, 0.5358, 0.02211, 0.375, 0.02211, 0.625, 0.02211, 0.625, 0.02211, 0.6182, 0.02211, 0.5989, 0.02211, 0.57, 0.02211, 0.5358, 0.02211, 0.4642, 0.02211, 0.43, 0.02211, 0.4011, 0.02211, 0.3818, 0.02211, 0.375, 0.02211, 0.437, 0.4392, 0.437, 0.3108, 0.437, 0.3136, 0.437, 0.4364, 0.437, 0.4364, 0.437, 0.3136, 0.437, 0.3323, 0.437, 0.4177, 0.437, 0.4177, 0.437, 0.3323, 0.437, 0.3539, 0.437, 0.3961, 0.437, 0.3961, 0.437, 0.3539, 0.437, 0.3323, 0.437, 0.4177, 0.437, 0.4177, 0.437, 0.3323, 0.437, 0.3136, 0.437, 0.4364, 0.437, 0.4364, 0.437, 0.3136, 0.437, 0.3108, 0.437, 0.4392, 0.437, 0.3961, 0.437, 0.3961, 0.437, 0.4177, 0.437, 0.4177, 0.437, 0.4177, 0.437, 0.4177, 0.437, 0.4364, 0.437, 0.4364, 0.437, 0.4364, 0.437, 0.4364, 0.437, 0.4392, 0.437, 0.4392, 0.437, 0.3539, 0.437, 0.3539, 0.437, 0.3323, 0.437, 0.3323, 0.437, 0.3323, 0.437, 0.3323, 0.437, 0.3136, 0.437, 0.3136, 0.437, 0.3136, 0.437, 0.3136, 0.437, 0.3108, 0.437, 0.3108, 0.437, 0.3961, 0.437, 0.3539, 0.437, 0.3539, 0.437, 0.3961, 0.7856, 0.6218, 0.7855, 0.6168, 0.7973, 0.6152, 0.7974, 0.6214, 0.7855, 0.6168, 0.7849, 0.6123, 0.7968, 0.6091, 0.7973, 0.6152, 0.7849, 0.6123, 0.7838, 0.608, 0.7961, 0.6032, 0.7968, 0.6091, 0.7838, 0.608, 0.7819, 0.6037, 0.7951, 0.5977, 0.7961, 0.6032, 0.7819, 0.6037, 0.7791, 0.5996, 0.7939, 0.5927, 0.7951, 0.5977, 0.7791, 0.5996, 0.7754, 0.5959, 0.7823, 0.5811, 0.7939, 0.5927, 0.7754, 0.5959, 0.7713, 0.5931, 0.7773, 0.5799, 0.7823, 0.5811, 0.7713, 0.5931, 0.767, 0.5912, 0.7718, 0.5789, 0.7773, 0.5799, 0.767, 0.5912, 0.7627, 0.5901, 0.7659, 0.5782, 0.7718, 0.5789, 0.7627, 0.5901, 0.7582, 0.5895, 0.7598, 0.5777, 0.7659, 0.5782, 0.7582, 0.5895, 0.7532, 0.5894, 0.7536, 0.5776, 0.7598, 0.5777, 0.7145, 0.6168, 0.7144, 0.6218, 0.7026, 0.6214, 0.7027, 0.6152, 0.7151, 0.6123, 0.7145, 0.6168, 0.7027, 0.6152, 0.7032, 0.6091, 0.7162, 0.608, 0.7151, 0.6123, 0.7032, 0.6091, 0.7039, 0.6032, 0.7181, 0.6037, 0.7162, 0.608, 0.7039, 0.6032, 0.7049, 0.5977, 0.7209, 0.5996, 0.7181, 0.6037, 0.7049, 0.5977, 0.7061, 0.5927, 0.7246, 0.5959, 0.7209, 0.5996, 0.7061, 0.5927, 0.7177, 0.5811, 0.7287, 0.5931, 0.7246, 0.5959, 0.7177, 0.5811, 0.7227, 0.5799, 0.733, 0.5912, 0.7287, 0.5931, 0.7227, 0.5799, 0.7282, 0.5789, 0.7373, 0.5901, 0.733, 0.5912, 0.7282, 0.5789, 0.7341, 0.5782, 0.7418, 0.5895, 0.7373, 0.5901, 0.7341, 0.5782, 0.7402, 0.5777, 0.7468, 0.5894, 0.7418, 0.5895, 0.7402, 0.5777, 0.7464, 0.5776, 0.7418, 0.6605, 0.7468, 0.6606, 0.7464, 0.6724, 0.7402, 0.6723, 0.7373, 0.6599, 0.7418, 0.6605, 0.7402, 0.6723, 0.7341, 0.6718, 0.733, 0.6588, 0.7373, 0.6599, 0.7341, 0.6718, 0.7282, 0.6711, 0.7287, 0.6569, 0.733, 0.6588, 0.7282, 0.6711, 0.7227, 0.6701, 0.7246, 0.6541, 0.7287, 0.6569, 0.7227, 0.6701, 0.7177, 0.6689, 0.7209, 0.6504, 0.7246, 0.6541, 0.7177, 0.6689, 0.7061, 0.6573, 0.7181, 0.6463, 0.7209, 0.6504, 0.7061, 0.6573, 0.7049, 0.6523, 0.7162, 0.642, 0.7181, 0.6463, 0.7049, 0.6523, 0.7039, 0.6468, 0.7151, 0.6377, 0.7162, 0.642, 0.7039, 0.6468, 0.7032, 0.6409, 0.7145, 0.6332, 0.7151, 0.6377, 0.7032, 0.6409, 0.7027, 0.6348, 0.7144, 0.6282, 0.7145, 0.6332, 0.7027, 0.6348, 0.7026, 0.6286, 0.7532, 0.6606, 0.7582, 0.6605, 0.7598, 0.6723, 0.7536, 0.6724, 0.7582, 0.6605, 0.7627, 0.6599, 0.7659, 0.6718, 0.7598, 0.6723, 0.7627, 0.6599, 0.767, 0.6588, 0.7718, 0.6711, 0.7659, 0.6718, 0.767, 0.6588, 0.7713, 0.6569, 0.7773, 0.6701, 0.7718, 0.6711, 0.7713, 0.6569, 0.7754, 0.6541, 0.7823, 0.6689, 0.7773, 0.6701, 0.7754, 0.6541, 0.7791, 0.6504, 0.7939, 0.6573, 0.7823, 0.6689, 0.7791, 0.6504, 0.7819, 0.6463, 0.7951, 0.6523, 0.7939, 0.6573, 0.7819, 0.6463, 0.7838, 0.642, 0.7961, 0.6468, 0.7951, 0.6523, 0.7838, 0.642, 0.7849, 0.6377, 0.7968, 0.6409, 0.7961, 0.6468, 0.7849, 0.6377, 0.7855, 0.6332, 0.7973, 0.6348, 0.7968, 0.6409, 0.7855, 0.6332, 0.7856, 0.6282, 0.7974, 0.6286, 0.7973, 0.6348, 0.7144, 0.6218, 0.7144, 0.6282, 0.7026, 0.6286, 0.7026, 0.6214, 0.7468, 0.6606, 0.7532, 0.6606, 0.7536, 0.6724, 0.7464, 0.6724, 0.7532, 0.5894, 0.7468, 0.5894, 0.7464, 0.5776, 0.7536, 0.5776, 0.7856, 0.6282, 0.7856, 0.6218, 0.7974, 0.6214, 0.7974, 0.6286, 0.7144, 0.6218, 0.7145, 0.6168, 0.7151, 0.6123, 0.7162, 0.608, 0.7181, 0.6037, 0.7209, 0.5996, 0.7246, 0.5959, 0.7287, 0.5931, 0.733, 0.5912, 0.7373, 0.5901, 0.7418, 0.5895, 0.7468, 0.5894, 0.7532, 0.5894, 0.7582, 0.5895, 0.7627, 0.5901, 0.767, 0.5912, 0.7713, 0.5931, 0.7754, 0.5959, 0.7791, 0.5996, 0.7819, 0.6037, 0.7838, 0.608, 0.7849, 0.6123, 0.7855, 0.6168, 0.7856, 0.6218, 0.7856, 0.6282, 0.7855, 0.6332, 0.7849, 0.6377, 0.7838, 0.642, 0.7819, 0.6463, 0.7791, 0.6504, 0.7754, 0.6541, 0.7713, 0.6569, 0.767, 0.6588, 0.7627, 0.6599, 0.7582, 0.6605, 0.7532, 0.6606, 0.7468, 0.6606, 0.7418, 0.6605, 0.7373, 0.6599, 0.733, 0.6588, 0.7287, 0.6569, 0.7246, 0.6541, 0.7209, 0.6504, 0.7181, 0.6463, 0.7162, 0.642, 0.7151, 0.6377, 0.7145, 0.6332, 0.7144, 0.6282, 0.7849, 0.6377, 0.7838, 0.642, 0.7838, 0.642, 0.7849, 0.6377, 0.7849, 0.6123, 0.7855, 0.6168, 0.7855, 0.6168, 0.7849, 0.6123, 0.7209, 0.6504, 0.7181, 0.6463, 0.7181, 0.6463, 0.7209, 0.6504, 0.7181, 0.6037, 0.7209, 0.5996, 0.7209, 0.5996, 0.7181, 0.6037, 0.7855, 0.6332, 0.7849, 0.6377, 0.7849, 0.6377, 0.7855, 0.6332, 0.7838, 0.608, 0.7849, 0.6123, 0.7849, 0.6123, 0.7838, 0.608, 0.7181, 0.6463, 0.7162, 0.642, 0.7162, 0.642, 0.7181, 0.6463, 0.7209, 0.5996, 0.7246, 0.5959, 0.7246, 0.5959, 0.7209, 0.5996, 0.7856, 0.6282, 0.7855, 0.6332, 0.7855, 0.6332, 0.7856, 0.6282, 0.7819, 0.6037, 0.7838, 0.608, 0.7838, 0.608, 0.7819, 0.6037, 0.7162, 0.642, 0.7151, 0.6377, 0.7151, 0.6377, 0.7162, 0.642, 0.7246, 0.5959, 0.7287, 0.5931, 0.7287, 0.5931, 0.7246, 0.5959, 0.7144, 0.6282, 0.7144, 0.6218, 0.7144, 0.6218, 0.7144, 0.6282, 0.7791, 0.5996, 0.7819, 0.6037, 0.7819, 0.6037, 0.7791, 0.5996, 0.7151, 0.6377, 0.7145, 0.6332, 0.7145, 0.6332, 0.7151, 0.6377, 0.7287, 0.5931, 0.733, 0.5912, 0.733, 0.5912, 0.7287, 0.5931, 0.7532, 0.6606, 0.7468, 0.6606, 0.7468, 0.6606, 0.7532, 0.6606, 0.7754, 0.5959, 0.7791, 0.5996, 0.7791, 0.5996, 0.7754, 0.5959, 0.7145, 0.6332, 0.7144, 0.6282, 0.7144, 0.6282, 0.7145, 0.6332, 0.733, 0.5912, 0.7373, 0.5901, 0.7373, 0.5901, 0.733, 0.5912, 0.7468, 0.5894, 0.7532, 0.5894, 0.7532, 0.5894, 0.7468, 0.5894, 0.7713, 0.5931, 0.7754, 0.5959, 0.7754, 0.5959, 0.7713, 0.5931, 0.7582, 0.6605, 0.7532, 0.6606, 0.7532, 0.6606, 0.7582, 0.6605, 0.7373, 0.5901, 0.7418, 0.5895, 0.7418, 0.5895, 0.7373, 0.5901, 0.7856, 0.6218, 0.7856, 0.6282, 0.7856, 0.6282, 0.7856, 0.6218, 0.767, 0.5912, 0.7713, 0.5931, 0.7713, 0.5931, 0.767, 0.5912, 0.7627, 0.6599, 0.7582, 0.6605, 0.7582, 0.6605, 0.7627, 0.6599, 0.7418, 0.5895, 0.7468, 0.5894, 0.7468, 0.5894, 0.7418, 0.5895, 0.7627, 0.5901, 0.767, 0.5912, 0.767, 0.5912, 0.7627, 0.5901, 0.767, 0.6588, 0.7627, 0.6599, 0.7627, 0.6599, 0.767, 0.6588, 0.7468, 0.6606, 0.7418, 0.6605, 0.7418, 0.6605, 0.7468, 0.6606, 0.7582, 0.5895, 0.7627, 0.5901, 0.7627, 0.5901, 0.7582, 0.5895, 0.7713, 0.6569, 0.767, 0.6588, 0.767, 0.6588, 0.7713, 0.6569, 0.7418, 0.6605, 0.7373, 0.6599, 0.7373, 0.6599, 0.7418, 0.6605, 0.7532, 0.5894, 0.7582, 0.5895, 0.7582, 0.5895, 0.7532, 0.5894, 0.7754, 0.6541, 0.7713, 0.6569, 0.7713, 0.6569, 0.7754, 0.6541, 0.7373, 0.6599, 0.733, 0.6588, 0.733, 0.6588, 0.7373, 0.6599, 0.7144, 0.6218, 0.7145, 0.6168, 0.7145, 0.6168, 0.7144, 0.6218, 0.7791, 0.6504, 0.7754, 0.6541, 0.7754, 0.6541, 0.7791, 0.6504, 0.733, 0.6588, 0.7287, 0.6569, 0.7287, 0.6569, 0.733, 0.6588, 0.7145, 0.6168, 0.7151, 0.6123, 0.7151, 0.6123, 0.7145, 0.6168, 0.7819, 0.6463, 0.7791, 0.6504, 0.7791, 0.6504, 0.7819, 0.6463, 0.7287, 0.6569, 0.7246, 0.6541, 0.7246, 0.6541, 0.7287, 0.6569, 0.7151, 0.6123, 0.7162, 0.608, 0.7162, 0.608, 0.7151, 0.6123, 0.7838, 0.642, 0.7819, 0.6463, 0.7819, 0.6463, 0.7838, 0.642, 0.7855, 0.6168, 0.7856, 0.6218, 0.7856, 0.6218, 0.7855, 0.6168, 0.7246, 0.6541, 0.7209, 0.6504, 0.7209, 0.6504, 0.7246, 0.6541])
me_cube.materials.append(mat_material)
me_cube.materials.append(mat_material_001)
me_cube.materials.append(mat_material_002)
me_cube.materials.append(mat_material_003)
me_cube.use_remesh_preserve_volume = False
me_cube.use_remesh_preserve_attributes = False
me_cube.use_mirror_vertex_groups = False
me_cube.update()

# ---- objects
ob_cube = bpy.data.objects.new('Cube', me_cube)
ob_light = bpy.data.objects.new('Light', light_light)
ob_camera = bpy.data.objects.new('Camera', cam_camera)

# ---- transforms, parenting, visibility, modifiers, constraints
ob_cube.location = (0.0, 0.0, 0.0)
ob_cube.lock_rotations_4d = False
ob_cube.empty_display_type = 'ARROWS'
ob_cube.lineart.crease_threshold = 0.0
ob_light.location = (4.076, 1.005, 5.904)
ob_light.rotation_euler = (0.6503, 0.05522, 1.866)
ob_light.lock_rotations_4d = False
ob_light.empty_display_type = 'ARROWS'
ob_light.color = (0.0, 0.0, 0.0, 0.0)
ob_light.lineart.crease_threshold = 0.0
ob_camera.location = (7.359, -6.926, 4.958)
ob_camera.rotation_euler = (1.109, 0.0, 0.8149)
ob_camera.lock_rotations_4d = False
ob_camera.empty_display_type = 'ARROWS'
ob_camera.color = (0.0, 0.0, 0.0, 0.0)
ob_camera.display_type = 'WIRE'
ob_camera.lineart.crease_threshold = 0.0

# ---- collection membership
col_collection.objects.link(ob_cube)
col_collection.objects.link(ob_light)
col_collection.objects.link(ob_camera)

# ---- scene / render settings (as saved in the file)
scene.camera = ob_camera
scene.frame_start = 1; scene.frame_end = 250; scene.frame_set(1)
scene.render.engine = 'CYCLES'
scene.cycles.use_denoising = False
scene.cycles.samples = 128
scene.cycles.sampling_pattern = 'TABULATED_SOBOL'
scene.cycles.use_adaptive_sampling = False
scene.cycles.use_light_tree = False
scene.view_settings.view_transform = 'Filmic'
bpy.context.view_layer.update()

